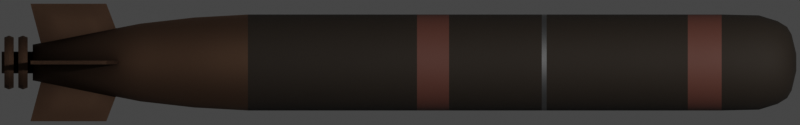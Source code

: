 # Source: mark54.blend  (saved by Blender 2.93.20; exported with 4.5.12 LTS)
import bpy
from mathutils import Matrix  # noqa: F401  (used for matrix-valued properties, if any)

bpy.ops.wm.read_factory_settings(use_empty=True)
scene = bpy.context.scene
scene.name = 'Scene'

# ---- collections
col_collection = bpy.data.collections.new('Collection'); scene.collection.children.link(col_collection)

# ---- materials (node trees are filled in below, after node groups)
mat_main = bpy.data.materials.new('Main')
mat_metal = bpy.data.materials.new('Metal')
mat_stripe = bpy.data.materials.new('Stripe')
mat_silver = bpy.data.materials.new('Silver')

# ---- node groups
ng_mk48_shader = bpy.data.node_groups.new('Mk48 Shader', 'ShaderNodeTree')
_s = ng_mk48_shader.interface.new_socket(name='BSDF', in_out='OUTPUT', socket_type='NodeSocketShader')
_s = ng_mk48_shader.interface.new_socket(name='Color', in_out='INPUT', socket_type='NodeSocketColor')
_s.default_value = (0.2529, 0.2529, 0.2529, 1.0)
_s = ng_mk48_shader.interface.new_socket(name='Roughness', in_out='INPUT', socket_type='NodeSocketFloat')
_s.subtype = 'FACTOR'
_s.default_value = 0.5
_s.min_value = 0.0
_s.max_value = 1.0
_s = ng_mk48_shader.interface.new_socket(name='Metallic', in_out='INPUT', socket_type='NodeSocketFloat')
_s.subtype = 'FACTOR'
_s.default_value = 1.0
_s.min_value = 0.0
_s.max_value = 1.0
_N = ng_mk48_shader.nodes; _L = ng_mk48_shader.links
n0 = _N.new('NodeGroupOutput'); n0.name = 'Group Output'; n0.location = (421, 0)
n1 = _N.new('ShaderNodeBsdfPrincipled'); n1.name = 'Principled BSDF'; n1.location = (131, 46)
n1.distribution = 'GGX'
n1.subsurface_method = 'BURLEY'
n1.inputs[3].default_value = 1.45
n1.inputs[27].default_value = (0.0, 0.0, 0.0, 1.0)
n1.inputs[28].default_value = 1.0
n2 = _N.new('ShaderNodeAmbientOcclusion'); n2.name = 'Ambient Occlusion'; n2.location = (-85, 128)
n2.samples = 8
n3 = _N.new('ShaderNodeBevel'); n3.name = 'Bevel'; n3.location = (-265, -248)
n3.inputs[0].default_value = 0.1
n4 = _N.new('NodeGroupInput'); n4.name = 'Mk48 Shader'; n4.location = (-468, -27)
n5 = _N.new('ShaderNodeNewGeometry'); n5.name = 'Geometry'; n5.location = (-875, -245)
n6 = _N.new('ShaderNodeBump'); n6.name = 'Bump'; n6.location = (-470, -299)
n6.inputs[0].default_value = 0.01
n6.inputs[1].default_value = 1.0
n6.inputs[2].default_value = 1.0
n7 = _N.new('ShaderNodeTexNoise'); n7.name = 'Noise Texture'; n7.location = (-671, -234)
n7.inputs[2].default_value = 2.0
_L.new(n1.outputs[0], n0.inputs[0])
_L.new(n2.outputs[0], n1.inputs[0])
_L.new(n4.outputs[0], n2.inputs[0])
_L.new(n4.outputs[1], n1.inputs[2])
_L.new(n4.outputs[2], n1.inputs[1])
_L.new(n3.outputs[0], n2.inputs[2])
_L.new(n5.outputs[0], n7.inputs[0])
_L.new(n7.outputs[0], n6.inputs[3])
_L.new(n6.outputs[0], n3.inputs[1])
_L.new(n3.outputs[0], n1.inputs[5])
n0.is_active_output = True
ng_auto_smooth = bpy.data.node_groups.new('Auto Smooth', 'GeometryNodeTree')
_s = ng_auto_smooth.interface.new_socket(name='Geometry', in_out='OUTPUT', socket_type='NodeSocketGeometry')
_s = ng_auto_smooth.interface.new_socket(name='Geometry', in_out='INPUT', socket_type='NodeSocketGeometry')
_s = ng_auto_smooth.interface.new_socket(name='Angle', in_out='INPUT', socket_type='NodeSocketFloat')
_s.subtype = 'ANGLE'
_s.min_value = 0.0
_s.max_value = 3.142
ng_auto_smooth.is_modifier = True
_N = ng_auto_smooth.nodes; _L = ng_auto_smooth.links
n0 = _N.new('NodeGroupOutput'); n0.name = 'Group Output'; n0.location = (480, -100)
n1 = _N.new('NodeGroupInput'); n1.name = 'Group Input'; n1.location = (-420, -300)
n2 = _N.new('NodeGroupInput'); n2.name = 'Group Input.001'; n2.location = (-60, -100)
n3 = _N.new('GeometryNodeSetShadeSmooth'); n3.name = 'Set Shade Smooth'; n3.location = (120, -100)
n3.domain = 'EDGE'
n4 = _N.new('GeometryNodeSetShadeSmooth'); n4.name = 'Set Shade Smooth.001'; n4.location = (300, -100)
n5 = _N.new('GeometryNodeInputMeshEdgeAngle'); n5.name = 'Edge Angle'; n5.location = (-420, -220)
n6 = _N.new('GeometryNodeInputEdgeSmooth'); n6.name = 'Is Edge Smooth'; n6.location = (-60, -160)
n7 = _N.new('GeometryNodeInputShadeSmooth'); n7.name = 'Is Face Smooth'; n7.location = (-240, -340)
n8 = _N.new('FunctionNodeBooleanMath'); n8.name = 'Boolean Math'; n8.location = (-60, -220)
n9 = _N.new('FunctionNodeCompare'); n9.name = 'Compare'; n9.location = (-240, -180)
n9.operation = 'LESS_EQUAL'
_L.new(n5.outputs[0], n9.inputs[0])
_L.new(n4.outputs[0], n0.inputs[0])
_L.new(n1.outputs[1], n9.inputs[1])
_L.new(n9.outputs[0], n8.inputs[0])
_L.new(n7.outputs[0], n8.inputs[1])
_L.new(n2.outputs[0], n3.inputs[0])
_L.new(n6.outputs[0], n3.inputs[1])
_L.new(n3.outputs[0], n4.inputs[0])
_L.new(n8.outputs[0], n3.inputs[2])
n0.is_active_output = True

# ---- material node trees
mat_main.use_nodes = True; mat_main.node_tree.nodes.clear()
_N = mat_main.node_tree.nodes; _L = mat_main.node_tree.links
n0 = _N.new('ShaderNodeOutputMaterial'); n0.name = 'Material Output'; n0.location = (300, 300)
n1 = _N.new('ShaderNodeGroup'); n1.name = 'Mk48 Shader'; n1.location = (-18, 321)
n1.label = 'Mk48 Shader'
n1.node_tree = ng_mk48_shader
n1.inputs[0].default_value = (0.02038, 0.01364, 0.008019, 1.0)
n1.inputs[1].default_value = 0.8
n1.inputs[2].default_value = 0.0
_L.new(n1.outputs[0], n0.inputs[0])
n0.is_active_output = True
mat_metal.use_nodes = True; mat_metal.node_tree.nodes.clear()
_N = mat_metal.node_tree.nodes; _L = mat_metal.node_tree.links
n0 = _N.new('ShaderNodeOutputMaterial'); n0.name = 'Material Output'; n0.location = (300, 300)
n1 = _N.new('ShaderNodeGroup'); n1.name = 'Mk48 Shader'; n1.location = (-18, 321)
n1.label = 'Mk48 Shader'
n1.node_tree = ng_mk48_shader
n1.inputs[0].default_value = (0.1574, 0.09347, 0.06169, 1.0)
n1.inputs[1].default_value = 0.7
n1.inputs[2].default_value = 1.0
_L.new(n1.outputs[0], n0.inputs[0])
n0.is_active_output = True
mat_stripe.use_nodes = True; mat_stripe.node_tree.nodes.clear()
_N = mat_stripe.node_tree.nodes; _L = mat_stripe.node_tree.links
n0 = _N.new('ShaderNodeOutputMaterial'); n0.name = 'Material Output'; n0.location = (300, 300)
n1 = _N.new('ShaderNodeGroup'); n1.name = 'Mk48 Shader'; n1.location = (-18, 321)
n1.label = 'Mk48 Shader'
n1.node_tree = ng_mk48_shader
n1.inputs[0].default_value = (0.1149, 0.0408, 0.02858, 1.0)
n1.inputs[1].default_value = 0.7
n1.inputs[2].default_value = 0.0
_L.new(n1.outputs[0], n0.inputs[0])
n0.is_active_output = True
mat_silver.use_nodes = True; mat_silver.node_tree.nodes.clear()
_N = mat_silver.node_tree.nodes; _L = mat_silver.node_tree.links
n0 = _N.new('ShaderNodeOutputMaterial'); n0.name = 'Material Output'; n0.location = (300, 300)
n1 = _N.new('ShaderNodeGroup'); n1.name = 'Mk48 Shader'; n1.location = (-18, 321)
n1.label = 'Mk48 Shader'
n1.node_tree = ng_mk48_shader
n1.inputs[0].default_value = (0.196, 0.196, 0.196, 1.0)
n1.inputs[1].default_value = 0.6
n1.inputs[2].default_value = 1.0
_L.new(n1.outputs[0], n0.inputs[0])
n0.is_active_output = True

# ---- world
world_world = bpy.data.worlds.new('World'); scene.world = world_world
world_world.use_sun_shadow = False
world_world.sun_shadow_jitter_overblur = 0.0

# ---- cameras
cam_camera = bpy.data.cameras.new('Camera')
cam_camera.type = 'ORTHO'
cam_camera.clip_end = 100.0
cam_camera.ortho_scale = 2.7

# ---- lights
light_light = bpy.data.lights.new('Light', 'POINT')
light_light.transmission_factor = 0.0
light_light.energy = 1000.0
light_light.shadow_soft_size = 0.1
light_light.shadow_maximum_resolution = 0.006
light_light.use_absolute_resolution = True

# ---- meshes
me_cylinder = bpy.data.meshes.new('Cylinder')
me_cylinder.from_pydata([(-6.197e-09, 0.03668, -1.217), (1.47e-08, 0.02859, 1.36), (0.003514, 0.03624, -1.217), (0.005578, 0.02804, 1.36), (0.007239, 0.03481, -1.217), (0.01094, 0.02642, 1.36), (0.01118, 0.03213, -1.217), (0.01588, 0.02377, 1.36), (0.01512, 0.02804, -1.217), (0.02022, 0.02022, 1.36), (0.01869, 0.02252, -1.217), (0.02377, 0.01588, 1.36), (0.02154, 0.01576, -1.217), (0.02642, 0.01094, 1.36), (0.02337, 0.008116, -1.217), (0.02804, 0.005578, 1.36), (0.024, 3.177e-08, -1.217), (0.02859, 4.626e-08, 1.36), (0.02337, -0.008116, -1.217), (0.02804, -0.005578, 1.36), (0.02154, -0.01576, -1.217), (0.02642, -0.01094, 1.36), (0.01869, -0.02252, -1.217), (0.02377, -0.01588, 1.36), (0.01512, -0.02804, -1.217), (0.02022, -0.02022, 1.36), (0.01118, -0.03213, -1.217), (0.01588, -0.02377, 1.36), (0.007239, -0.03481, -1.217), (0.01094, -0.02642, 1.36), (0.003514, -0.03624, -1.217), (0.005578, -0.02804, 1.36), (4.546e-09, -0.03668, -1.217), (5.385e-09, -0.02859, 1.36), (-0.003514, -0.03624, -1.217), (-0.005578, -0.02804, 1.36), (-0.007239, -0.03481, -1.217), (-0.01094, -0.02642, 1.36), (-0.01118, -0.03213, -1.217), (-0.01588, -0.02377, 1.36), (-0.01512, -0.02804, -1.217), (-0.02022, -0.02022, 1.36), (-0.01869, -0.02252, -1.217), (-0.02377, -0.01588, 1.36), (-0.02154, -0.01576, -1.217), (-0.02642, -0.01094, 1.36), (-0.02337, -0.008115, -1.217), (-0.02804, -0.005578, 1.36), (-0.024, 7.8e-08, -1.217), (-0.02859, 7.171e-08, 1.36), (-0.02337, 0.008116, -1.217), (-0.02804, 0.005578, 1.36), (-0.02154, 0.01576, -1.217), (-0.02642, 0.01094, 1.36), (-0.01869, 0.02252, -1.217), (-0.02377, 0.01588, 1.36), (-0.01512, 0.02804, -1.217), (-0.02022, 0.02022, 1.36), (-0.01118, 0.03213, -1.217), (-0.01588, 0.02377, 1.36), (-0.007239, 0.03481, -1.217), (-0.01094, 0.02642, 1.36), (-0.003514, 0.03624, -1.217), (-0.005578, 0.02804, 1.36), (0.0, 0.162, 0.9938), (0.0316, 0.1589, 0.9938), (0.06199, 0.1497, 0.9938), (0.09, 0.1347, 0.9938), (0.1146, 0.1146, 0.9938), (0.1347, 0.09, 0.9938), (0.1497, 0.06199, 0.9938), (0.1589, 0.0316, 0.9938), (0.162, 1.223e-08, 0.9938), (0.1589, -0.0316, 0.9938), (0.1497, -0.06199, 0.9938), (0.1347, -0.09, 0.9938), (0.1146, -0.1146, 0.9938), (0.09, -0.1347, 0.9938), (0.06199, -0.1497, 0.9938), (0.0316, -0.1589, 0.9938), (-5.279e-08, -0.162, 0.9938), (-0.0316, -0.1589, 0.9938), (-0.06199, -0.1497, 0.9938), (-0.09, -0.1347, 0.9938), (-0.1146, -0.1146, 0.9938), (-0.1347, -0.09, 0.9938), (-0.1497, -0.06199, 0.9938), (-0.1589, -0.0316, 0.9938), (-0.162, 1.564e-07, 0.9938), (-0.1589, 0.0316, 0.9938), (-0.1497, 0.06199, 0.9938), (-0.1347, 0.09, 0.9938), (-0.1146, 0.1146, 0.9938), (-0.09, 0.1347, 0.9938), (-0.06199, 0.1497, 0.9938), (-0.0316, 0.1589, 0.9938), (0.0, 0.162, 1.108), (0.0316, 0.1589, 1.108), (0.06199, 0.1497, 1.108), (0.09, 0.1347, 1.108), (0.1146, 0.1146, 1.108), (0.1347, 0.09, 1.108), (0.1497, 0.06199, 1.108), (0.1589, 0.0316, 1.108), (0.162, 1.223e-08, 1.108), (0.1589, -0.0316, 1.108), (0.1497, -0.06199, 1.108), (0.1347, -0.09, 1.108), (0.1146, -0.1146, 1.108), (0.09, -0.1347, 1.108), (0.06199, -0.1497, 1.108), (0.0316, -0.1589, 1.108), (-5.279e-08, -0.162, 1.108), (-0.0316, -0.1589, 1.108), (-0.06199, -0.1497, 1.108), (-0.09, -0.1347, 1.108), (-0.1146, -0.1146, 1.108), (-0.1347, -0.09, 1.108), (-0.1497, -0.06199, 1.108), (-0.1589, -0.0316, 1.108), (-0.162, 1.564e-07, 1.108), (-0.1589, 0.0316, 1.108), (-0.1497, 0.06199, 1.108), (-0.1347, 0.09, 1.108), (-0.1146, 0.1146, 1.108), (-0.09, 0.1347, 1.108), (-0.06199, 0.1497, 1.108), (-0.0316, 0.1589, 1.108), (5.199e-11, 0.1591, 1.234), (0.03104, 0.156, 1.234), (0.06089, 0.147, 1.234), (0.08839, 0.1323, 1.234), (0.1125, 0.1125, 1.234), (0.1323, 0.08839, 1.234), (0.147, 0.06089, 1.234), (0.156, 0.03104, 1.234), (0.1591, 1.483e-08, 1.234), (0.156, -0.03104, 1.234), (0.147, -0.06089, 1.234), (0.1323, -0.08839, 1.234), (0.1125, -0.1125, 1.234), (0.08839, -0.1323, 1.234), (0.06089, -0.147, 1.234), (0.03104, -0.156, 1.234), (-5.179e-08, -0.1591, 1.234), (-0.03104, -0.156, 1.234), (-0.06089, -0.147, 1.234), (-0.08839, -0.1323, 1.234), (-0.1125, -0.1125, 1.234), (-0.1323, -0.08839, 1.234), (-0.147, -0.06089, 1.234), (-0.156, -0.03104, 1.234), (-0.1591, 1.564e-07, 1.234), (-0.156, 0.03104, 1.234), (-0.147, 0.06089, 1.234), (-0.1323, 0.08839, 1.234), (-0.1125, 0.1125, 1.234), (-0.08839, 0.1323, 1.234), (-0.06089, 0.147, 1.234), (-0.03104, 0.156, 1.234), (2.345e-09, 0.1396, 1.297), (0.02724, 0.137, 1.297), (0.05344, 0.129, 1.297), (0.07758, 0.1161, 1.297), (0.09874, 0.09874, 1.297), (0.1161, 0.07758, 1.297), (0.129, 0.05344, 1.297), (0.137, 0.02724, 1.297), (0.1396, 2.068e-08, 1.297), (0.137, -0.02724, 1.297), (0.129, -0.05344, 1.297), (0.1161, -0.07758, 1.297), (0.09874, -0.09874, 1.297), (0.07758, -0.1161, 1.297), (0.05344, -0.129, 1.297), (0.02724, -0.137, 1.297), (-4.315e-08, -0.1396, 1.297), (-0.02724, -0.137, 1.297), (-0.05344, -0.129, 1.297), (-0.07758, -0.1161, 1.297), (-0.09874, -0.09874, 1.297), (-0.1161, -0.07758, 1.297), (-0.129, -0.05344, 1.297), (-0.137, -0.02724, 1.297), (-0.1396, 1.45e-07, 1.297), (-0.137, 0.02724, 1.297), (-0.129, 0.05344, 1.297), (-0.1161, 0.07758, 1.297), (-0.09874, 0.09874, 1.297), (-0.07758, 0.1161, 1.297), (-0.05344, 0.129, 1.297), (-0.02724, 0.137, 1.297), (5.34e-09, 0.1201, 1.329), (0.02343, 0.1178, 1.329), (0.04596, 0.1109, 1.329), (0.06672, 0.09985, 1.329), (0.08491, 0.08491, 1.329), (0.09985, 0.06672, 1.329), (0.1109, 0.04596, 1.329), (0.1178, 0.02343, 1.329), (0.1201, 2.707e-08, 1.329), (0.1178, -0.02343, 1.329), (0.1109, -0.04596, 1.329), (0.09985, -0.06672, 1.329), (0.08491, -0.08491, 1.329), (0.06672, -0.09985, 1.329), (0.04596, -0.1109, 1.329), (0.02343, -0.1178, 1.329), (-3.379e-08, -0.1201, 1.329), (-0.02343, -0.1178, 1.329), (-0.04596, -0.1109, 1.329), (-0.06672, -0.09985, 1.329), (-0.08491, -0.08491, 1.329), (-0.09985, -0.06672, 1.329), (-0.1109, -0.04595, 1.329), (-0.1178, -0.02343, 1.329), (-0.1201, 1.34e-07, 1.329), (-0.1178, 0.02343, 1.329), (-0.1109, 0.04596, 1.329), (-0.09985, 0.06672, 1.329), (-0.08491, 0.08491, 1.329), (-0.06672, 0.09985, 1.329), (-0.04595, 0.1109, 1.329), (-0.02343, 0.1178, 1.329), (7.824e-09, 0.09499, 1.344), (0.01853, 0.09317, 1.344), (0.03635, 0.08776, 1.344), (0.05277, 0.07898, 1.344), (0.06717, 0.06717, 1.344), (0.07898, 0.05277, 1.344), (0.08776, 0.03635, 1.344), (0.09317, 0.01853, 1.344), (0.09499, 3.32e-08, 1.344), (0.09317, -0.01853, 1.344), (0.08776, -0.03635, 1.344), (0.07898, -0.05277, 1.344), (0.06717, -0.06717, 1.344), (0.05277, -0.07898, 1.344), (0.03635, -0.08776, 1.344), (0.01853, -0.09317, 1.344), (-2.313e-08, -0.09499, 1.344), (-0.01853, -0.09317, 1.344), (-0.03635, -0.08776, 1.344), (-0.05277, -0.07898, 1.344), (-0.06717, -0.06717, 1.344), (-0.07898, -0.05277, 1.344), (-0.08776, -0.03635, 1.344), (-0.09317, -0.01853, 1.344), (-0.09499, 1.178e-07, 1.344), (-0.09317, 0.01853, 1.344), (-0.08776, 0.03635, 1.344), (-0.07898, 0.05277, 1.344), (-0.06717, 0.06717, 1.344), (-0.05277, 0.07898, 1.344), (-0.03635, 0.08776, 1.344), (-0.01853, 0.09317, 1.344), (0.0316, 0.1589, -0.4908), (0.06199, 0.1497, -0.4908), (0.09, 0.1347, -0.4908), (0.1146, 0.1146, -0.4908), (0.1347, 0.09, -0.4908), (0.1497, 0.06199, -0.4908), (0.1589, 0.0316, -0.4908), (0.162, 1.223e-08, -0.4908), (0.1589, -0.0316, -0.4908), (0.1497, -0.06199, -0.4908), (0.1347, -0.09, -0.4908), (0.1146, -0.1146, -0.4908), (0.09, -0.1347, -0.4908), (0.06199, -0.1497, -0.4908), (0.0316, -0.1589, -0.4908), (-5.279e-08, -0.162, -0.4908), (-0.0316, -0.1589, -0.4908), (-0.06199, -0.1497, -0.4908), (-0.09, -0.1347, -0.4908), (-0.1146, -0.1146, -0.4908), (-0.1347, -0.09, -0.4908), (-0.1497, -0.06199, -0.4908), (-0.1589, -0.0316, -0.4908), (-0.162, 1.564e-07, -0.4908), (-0.1589, 0.0316, -0.4908), (-0.1497, 0.06199, -0.4908), (-0.1347, 0.09, -0.4908), (-0.1146, 0.1146, -0.4908), (-0.09, 0.1347, -0.4908), (-0.06199, 0.1497, -0.4908), (-0.0316, 0.1589, -0.4908), (0.0, 0.162, -0.4908), (0.02046, 0.1287, -0.8541), (0.04012, 0.1212, -0.8541), (0.05825, 0.1091, -0.8541), (0.07414, 0.0928, -0.8541), (0.08718, 0.07291, -0.8541), (0.09687, 0.05022, -0.8541), (0.1028, 0.0256, -0.8541), (0.1049, 2.125e-08, -0.8541), (0.1028, -0.0256, -0.8541), (0.09687, -0.05022, -0.8541), (0.08718, -0.07291, -0.8541), (0.07414, -0.0928, -0.8541), (0.05825, -0.1091, -0.8541), (0.04012, -0.1212, -0.8541), (0.02046, -0.1287, -0.8541), (-3.109e-08, -0.1312, -0.8541), (-0.02046, -0.1287, -0.8541), (-0.04012, -0.1212, -0.8541), (-0.05825, -0.1091, -0.8541), (-0.07414, -0.0928, -0.8541), (-0.08718, -0.07291, -0.8541), (-0.09687, -0.05022, -0.8541), (-0.1028, -0.0256, -0.8541), (-0.1049, 1.381e-07, -0.8541), (-0.1028, 0.0256, -0.8541), (-0.09687, 0.05022, -0.8541), (-0.08718, 0.07291, -0.8541), (-0.07414, 0.0928, -0.8541), (-0.05825, 0.1091, -0.8541), (-0.04012, 0.1212, -0.8541), (-0.02046, 0.1287, -0.8541), (3.071e-09, 0.1312, -0.8541), (1.535e-09, 0.1519, -0.6725), (0.02603, 0.1489, -0.6725), (0.05106, 0.1403, -0.6725), (0.07413, 0.1263, -0.6725), (0.09435, 0.1074, -0.6725), (0.1109, 0.08437, -0.6725), (0.1233, 0.05812, -0.6725), (0.1309, 0.02963, -0.6725), (0.1334, 1.566e-08, -0.6725), (0.1309, -0.02963, -0.6725), (0.1233, -0.05812, -0.6725), (0.1109, -0.08437, -0.6725), (0.09435, -0.1074, -0.6725), (0.07413, -0.1263, -0.6725), (0.05106, -0.1403, -0.6725), (0.02603, -0.1489, -0.6725), (-4.194e-08, -0.1519, -0.6725), (-0.02603, -0.1489, -0.6725), (-0.05106, -0.1403, -0.6725), (-0.07413, -0.1263, -0.6725), (-0.09435, -0.1074, -0.6725), (-0.1109, -0.08437, -0.6725), (-0.1233, -0.05812, -0.6725), (-0.1309, -0.02963, -0.6725), (-0.1334, 1.508e-07, -0.6725), (-0.1309, 0.02963, -0.6725), (-0.1233, 0.05812, -0.6725), (-0.1109, 0.08437, -0.6725), (-0.09435, 0.1074, -0.6725), (-0.07413, 0.1263, -0.6725), (-0.05106, 0.1403, -0.6725), (-0.02603, 0.1489, -0.6725), (6.141e-09, 0.0605, -1.217), (0.009306, 0.05933, -1.217), (0.01825, 0.05589, -1.217), (0.0265, 0.0503, -1.217), (0.03373, 0.04278, -1.217), (0.03966, 0.03361, -1.217), (0.04407, 0.02315, -1.217), (0.04678, 0.0118, -1.217), (0.0477, 3.912e-08, -1.217), (0.04678, -0.0118, -1.217), (0.04407, -0.02315, -1.217), (0.03966, -0.03361, -1.217), (0.03373, -0.04278, -1.217), (0.0265, -0.0503, -1.217), (0.01825, -0.05589, -1.217), (0.009306, -0.05933, -1.217), (-9.402e-09, -0.06049, -1.217), (-0.009306, -0.05933, -1.217), (-0.01825, -0.05589, -1.217), (-0.0265, -0.0503, -1.217), (-0.03373, -0.04278, -1.217), (-0.03966, -0.03361, -1.217), (-0.04407, -0.02315, -1.217), (-0.04678, -0.0118, -1.217), (-0.0477, 9.297e-08, -1.217), (-0.04678, 0.0118, -1.217), (-0.04407, 0.02315, -1.217), (-0.03966, 0.03361, -1.217), (-0.03373, 0.04278, -1.217), (-0.0265, 0.0503, -1.217), (-0.01825, 0.05589, -1.217), (-0.009306, 0.05933, -1.217), (-1.138e-07, 0.03668, -1.322), (0.003514, 0.03624, -1.322), (0.007239, 0.03481, -1.322), (0.01118, 0.03213, -1.322), (0.01512, 0.02804, -1.322), (0.01869, 0.02252, -1.322), (0.02154, 0.01576, -1.322), (0.02337, 0.008116, -1.322), (0.024, 3.177e-08, -1.322), (0.02337, -0.008116, -1.322), (0.02154, -0.01576, -1.322), (0.01869, -0.02252, -1.322), (0.01512, -0.02804, -1.322), (0.01118, -0.03213, -1.322), (0.007239, -0.03481, -1.322), (0.003514, -0.03624, -1.322), (-1.031e-07, -0.03668, -1.322), (-0.003514, -0.03624, -1.322), (-0.007239, -0.03481, -1.322), (-0.01118, -0.03213, -1.322), (-0.01512, -0.02804, -1.322), (-0.01869, -0.02252, -1.322), (-0.02154, -0.01576, -1.322), (-0.02337, -0.008115, -1.322), (-0.024, 7.8e-08, -1.322), (-0.02337, 0.008116, -1.322), (-0.02154, 0.01576, -1.322), (-0.01869, 0.02252, -1.322), (-0.01512, 0.02804, -1.322), (-0.01118, 0.03213, -1.322), (-0.007239, 0.03481, -1.322), (-0.003514, 0.03624, -1.322), (0.0, 0.162, 0.07982), (0.0316, 0.1589, 0.07982), (0.06199, 0.1497, 0.07982), (0.09, 0.1347, 0.07982), (0.1146, 0.1146, 0.07982), (0.1347, 0.09, 0.07982), (0.1497, 0.06199, 0.07982), (0.1589, 0.0316, 0.07982), (0.162, 1.223e-08, 0.07982), (0.1589, -0.0316, 0.07982), (0.1497, -0.06199, 0.07982), (0.1347, -0.09, 0.07982), (0.1146, -0.1146, 0.07982), (0.09, -0.1347, 0.07982), (0.06199, -0.1497, 0.07982), (0.0316, -0.1589, 0.07982), (-5.279e-08, -0.162, 0.07982), (-0.0316, -0.1589, 0.07982), (-0.06199, -0.1497, 0.07982), (-0.09, -0.1347, 0.07982), (-0.1146, -0.1146, 0.07982), (-0.1347, -0.09, 0.07982), (-0.1497, -0.06199, 0.07982), (-0.1589, -0.0316, 0.07982), (-0.162, 1.564e-07, 0.07982), (-0.1589, 0.0316, 0.07982), (-0.1497, 0.06199, 0.07982), (-0.1347, 0.09, 0.07982), (-0.1146, 0.1146, 0.07982), (-0.09, 0.1347, 0.07982), (-0.06199, 0.1497, 0.07982), (-0.0316, 0.1589, 0.07982), (0.0, 0.162, 0.1881), (0.0316, 0.1589, 0.1881), (0.06199, 0.1497, 0.1881), (0.09, 0.1347, 0.1881), (0.1146, 0.1146, 0.1881), (0.1347, 0.09, 0.1881), (0.1497, 0.06199, 0.1881), (0.1589, 0.0316, 0.1881), (0.162, 1.223e-08, 0.1881), (0.1589, -0.0316, 0.1881), (0.1497, -0.06199, 0.1881), (0.1347, -0.09, 0.1881), (0.1146, -0.1146, 0.1881), (0.09, -0.1347, 0.1881), (0.06199, -0.1497, 0.1881), (0.0316, -0.1589, 0.1881), (-5.279e-08, -0.162, 0.1881), (-0.0316, -0.1589, 0.1881), (-0.06199, -0.1497, 0.1881), (-0.09, -0.1347, 0.1881), (-0.1146, -0.1146, 0.1881), (-0.1347, -0.09, 0.1881), (-0.1497, -0.06199, 0.1881), (-0.1589, -0.0316, 0.1881), (-0.162, 1.564e-07, 0.1881), (-0.1589, 0.0316, 0.1881), (-0.1497, 0.06199, 0.1881), (-0.1347, 0.09, 0.1881), (-0.1146, 0.1146, 0.1881), (-0.09, 0.1347, 0.1881), (-0.06199, 0.1497, 0.1881), (-0.0316, 0.1589, 0.1881), (0.0, 0.162, 0.5009), (0.0316, 0.1589, 0.5009), (0.06199, 0.1497, 0.5009), (0.09, 0.1347, 0.5009), (0.1146, 0.1146, 0.5009), (0.1347, 0.09, 0.5009), (0.1497, 0.06199, 0.5009), (0.1589, 0.0316, 0.5009), (0.162, 1.223e-08, 0.5009), (0.1589, -0.0316, 0.5009), (0.1497, -0.06199, 0.5009), (0.1347, -0.09, 0.5009), (0.1146, -0.1146, 0.5009), (0.09, -0.1347, 0.5009), (0.06199, -0.1497, 0.5009), (0.0316, -0.1589, 0.5009), (-5.279e-08, -0.162, 0.5009), (-0.0316, -0.1589, 0.5009), (-0.06199, -0.1497, 0.5009), (-0.09, -0.1347, 0.5009), (-0.1146, -0.1146, 0.5009), (-0.1347, -0.09, 0.5009), (-0.1497, -0.06199, 0.5009), (-0.1589, -0.0316, 0.5009), (-0.162, 1.564e-07, 0.5009), (-0.1589, 0.0316, 0.5009), (-0.1497, 0.06199, 0.5009), (-0.1347, 0.09, 0.5009), (-0.1146, 0.1146, 0.5009), (-0.09, 0.1347, 0.5009), (-0.06199, 0.1497, 0.5009), (-0.0316, 0.1589, 0.5009), (0.0, 0.162, 0.5173), (0.0316, 0.1589, 0.5173), (0.06199, 0.1497, 0.5173), (0.09, 0.1347, 0.5173), (0.1146, 0.1146, 0.5173), (0.1347, 0.09, 0.5173), (0.1497, 0.06199, 0.5173), (0.1589, 0.0316, 0.5173), (0.162, 1.223e-08, 0.5173), (0.1589, -0.0316, 0.5173), (0.1497, -0.06199, 0.5173), (0.1347, -0.09, 0.5173), (0.1146, -0.1146, 0.5173), (0.09, -0.1347, 0.5173), (0.06199, -0.1497, 0.5173), (0.0316, -0.1589, 0.5173), (-5.279e-08, -0.162, 0.5173), (-0.0316, -0.1589, 0.5173), (-0.06199, -0.1497, 0.5173), (-0.09, -0.1347, 0.5173), (-0.1146, -0.1146, 0.5173), (-0.1347, -0.09, 0.5173), (-0.1497, -0.06199, 0.5173), (-0.1589, -0.0316, 0.5173), (-0.162, 1.564e-07, 0.5173), (-0.1589, 0.0316, 0.5173), (-0.1497, 0.06199, 0.5173), (-0.1347, 0.09, 0.5173), (-0.1146, 0.1146, 0.5173), (-0.09, 0.1347, 0.5173), (-0.06199, 0.1497, 0.5173), (-0.0316, 0.1589, 0.5173)], [], [(224, 1, 3, 225), (225, 3, 5, 226), (226, 5, 7, 227), (227, 7, 9, 228), (228, 9, 11, 229), (229, 11, 13, 230), (230, 13, 15, 231), (231, 15, 17, 232), (232, 17, 19, 233), (233, 19, 21, 234), (234, 21, 23, 235), (235, 23, 25, 236), (236, 25, 27, 237), (237, 27, 29, 238), (238, 29, 31, 239), (239, 31, 33, 240), (240, 33, 35, 241), (241, 35, 37, 242), (242, 37, 39, 243), (243, 39, 41, 244), (244, 41, 43, 245), (245, 43, 45, 246), (246, 45, 47, 247), (247, 47, 49, 248), (248, 49, 51, 249), (249, 51, 53, 250), (250, 53, 55, 251), (251, 55, 57, 252), (252, 57, 59, 253), (253, 59, 61, 254), (3, 1, 63, 61, 59, 57, 55, 53, 51, 49, 47, 45, 43, 41, 39, 37, 35, 33, 31, 29, 27, 25, 23, 21, 19, 17, 15, 13, 11, 9, 7, 5), (254, 61, 63, 255), (255, 63, 1, 224), (48, 50, 409, 408), (543, 95, 64, 512), (542, 94, 95, 543), (541, 93, 94, 542), (540, 92, 93, 541), (539, 91, 92, 540), (538, 90, 91, 539), (537, 89, 90, 538), (536, 88, 89, 537), (535, 87, 88, 536), (534, 86, 87, 535), (533, 85, 86, 534), (532, 84, 85, 533), (531, 83, 84, 532), (530, 82, 83, 531), (529, 81, 82, 530), (528, 80, 81, 529), (527, 79, 80, 528), (526, 78, 79, 527), (525, 77, 78, 526), (524, 76, 77, 525), (523, 75, 76, 524), (522, 74, 75, 523), (521, 73, 74, 522), (520, 72, 73, 521), (519, 71, 72, 520), (518, 70, 71, 519), (517, 69, 70, 518), (516, 68, 69, 517), (515, 67, 68, 516), (514, 66, 67, 515), (513, 65, 66, 514), (512, 64, 65, 513), (95, 127, 96, 64), (94, 126, 127, 95), (93, 125, 126, 94), (92, 124, 125, 93), (91, 123, 124, 92), (90, 122, 123, 91), (89, 121, 122, 90), (88, 120, 121, 89), (87, 119, 120, 88), (86, 118, 119, 87), (85, 117, 118, 86), (84, 116, 117, 85), (83, 115, 116, 84), (82, 114, 115, 83), (81, 113, 114, 82), (80, 112, 113, 81), (79, 111, 112, 80), (78, 110, 111, 79), (77, 109, 110, 78), (76, 108, 109, 77), (75, 107, 108, 76), (74, 106, 107, 75), (73, 105, 106, 74), (72, 104, 105, 73), (71, 103, 104, 72), (70, 102, 103, 71), (69, 101, 102, 70), (68, 100, 101, 69), (67, 99, 100, 68), (66, 98, 99, 67), (65, 97, 98, 66), (64, 96, 97, 65), (127, 159, 128, 96), (126, 158, 159, 127), (125, 157, 158, 126), (124, 156, 157, 125), (123, 155, 156, 124), (122, 154, 155, 123), (121, 153, 154, 122), (120, 152, 153, 121), (119, 151, 152, 120), (118, 150, 151, 119), (117, 149, 150, 118), (116, 148, 149, 117), (115, 147, 148, 116), (114, 146, 147, 115), (113, 145, 146, 114), (112, 144, 145, 113), (111, 143, 144, 112), (110, 142, 143, 111), (109, 141, 142, 110), (108, 140, 141, 109), (107, 139, 140, 108), (106, 138, 139, 107), (105, 137, 138, 106), (104, 136, 137, 105), (103, 135, 136, 104), (102, 134, 135, 103), (101, 133, 134, 102), (100, 132, 133, 101), (99, 131, 132, 100), (98, 130, 131, 99), (97, 129, 130, 98), (96, 128, 129, 97), (159, 191, 160, 128), (158, 190, 191, 159), (157, 189, 190, 158), (156, 188, 189, 157), (155, 187, 188, 156), (154, 186, 187, 155), (153, 185, 186, 154), (152, 184, 185, 153), (151, 183, 184, 152), (150, 182, 183, 151), (149, 181, 182, 150), (148, 180, 181, 149), (147, 179, 180, 148), (146, 178, 179, 147), (145, 177, 178, 146), (144, 176, 177, 145), (143, 175, 176, 144), (142, 174, 175, 143), (141, 173, 174, 142), (140, 172, 173, 141), (139, 171, 172, 140), (138, 170, 171, 139), (137, 169, 170, 138), (136, 168, 169, 137), (135, 167, 168, 136), (134, 166, 167, 135), (133, 165, 166, 134), (132, 164, 165, 133), (131, 163, 164, 132), (130, 162, 163, 131), (129, 161, 162, 130), (128, 160, 161, 129), (191, 223, 192, 160), (190, 222, 223, 191), (189, 221, 222, 190), (188, 220, 221, 189), (187, 219, 220, 188), (186, 218, 219, 187), (185, 217, 218, 186), (184, 216, 217, 185), (183, 215, 216, 184), (182, 214, 215, 183), (181, 213, 214, 182), (180, 212, 213, 181), (179, 211, 212, 180), (178, 210, 211, 179), (177, 209, 210, 178), (176, 208, 209, 177), (175, 207, 208, 176), (174, 206, 207, 175), (173, 205, 206, 174), (172, 204, 205, 173), (171, 203, 204, 172), (170, 202, 203, 171), (169, 201, 202, 170), (168, 200, 201, 169), (167, 199, 200, 168), (166, 198, 199, 167), (165, 197, 198, 166), (164, 196, 197, 165), (163, 195, 196, 164), (162, 194, 195, 163), (161, 193, 194, 162), (160, 192, 193, 161), (223, 255, 224, 192), (222, 254, 255, 223), (221, 253, 254, 222), (220, 252, 253, 221), (219, 251, 252, 220), (218, 250, 251, 219), (217, 249, 250, 218), (216, 248, 249, 217), (215, 247, 248, 216), (214, 246, 247, 215), (213, 245, 246, 214), (212, 244, 245, 213), (211, 243, 244, 212), (210, 242, 243, 211), (209, 241, 242, 210), (208, 240, 241, 209), (207, 239, 240, 208), (206, 238, 239, 207), (205, 237, 238, 206), (204, 236, 237, 205), (203, 235, 236, 204), (202, 234, 235, 203), (201, 233, 234, 202), (200, 232, 233, 201), (199, 231, 232, 200), (198, 230, 231, 199), (197, 229, 230, 198), (196, 228, 229, 197), (195, 227, 228, 196), (194, 226, 227, 195), (193, 225, 226, 194), (192, 224, 225, 193), (320, 287, 256, 321), (321, 256, 257, 322), (322, 257, 258, 323), (323, 258, 259, 324), (324, 259, 260, 325), (325, 260, 261, 326), (326, 261, 262, 327), (327, 262, 263, 328), (328, 263, 264, 329), (329, 264, 265, 330), (330, 265, 266, 331), (331, 266, 267, 332), (332, 267, 268, 333), (333, 268, 269, 334), (334, 269, 270, 335), (335, 270, 271, 336), (336, 271, 272, 337), (337, 272, 273, 338), (338, 273, 274, 339), (339, 274, 275, 340), (340, 275, 276, 341), (341, 276, 277, 342), (342, 277, 278, 343), (343, 278, 279, 344), (344, 279, 280, 345), (345, 280, 281, 346), (346, 281, 282, 347), (347, 282, 283, 348), (348, 283, 284, 349), (349, 284, 285, 350), (350, 285, 286, 351), (351, 286, 287, 320), (383, 318, 319, 352), (382, 317, 318, 383), (381, 316, 317, 382), (380, 315, 316, 381), (379, 314, 315, 380), (378, 313, 314, 379), (377, 312, 313, 378), (376, 311, 312, 377), (375, 310, 311, 376), (374, 309, 310, 375), (373, 308, 309, 374), (372, 307, 308, 373), (371, 306, 307, 372), (370, 305, 306, 371), (369, 304, 305, 370), (368, 303, 304, 369), (367, 302, 303, 368), (366, 301, 302, 367), (365, 300, 301, 366), (364, 299, 300, 365), (363, 298, 299, 364), (362, 297, 298, 363), (361, 296, 297, 362), (360, 295, 296, 361), (359, 294, 295, 360), (358, 293, 294, 359), (357, 292, 293, 358), (356, 291, 292, 357), (355, 290, 291, 356), (354, 289, 290, 355), (353, 288, 289, 354), (352, 319, 288, 353), (318, 351, 320, 319), (317, 350, 351, 318), (316, 349, 350, 317), (315, 348, 349, 316), (314, 347, 348, 315), (313, 346, 347, 314), (312, 345, 346, 313), (311, 344, 345, 312), (310, 343, 344, 311), (309, 342, 343, 310), (308, 341, 342, 309), (307, 340, 341, 308), (306, 339, 340, 307), (305, 338, 339, 306), (304, 337, 338, 305), (303, 336, 337, 304), (302, 335, 336, 303), (301, 334, 335, 302), (300, 333, 334, 301), (299, 332, 333, 300), (298, 331, 332, 299), (297, 330, 331, 298), (296, 329, 330, 297), (295, 328, 329, 296), (294, 327, 328, 295), (293, 326, 327, 294), (292, 325, 326, 293), (291, 324, 325, 292), (290, 323, 324, 291), (289, 322, 323, 290), (288, 321, 322, 289), (319, 320, 321, 288), (2, 0, 352, 353), (4, 2, 353, 354), (6, 4, 354, 355), (8, 6, 355, 356), (10, 8, 356, 357), (12, 10, 357, 358), (14, 12, 358, 359), (16, 14, 359, 360), (18, 16, 360, 361), (20, 18, 361, 362), (22, 20, 362, 363), (24, 22, 363, 364), (26, 24, 364, 365), (28, 26, 365, 366), (30, 28, 366, 367), (32, 30, 367, 368), (34, 32, 368, 369), (36, 34, 369, 370), (38, 36, 370, 371), (40, 38, 371, 372), (42, 40, 372, 373), (44, 42, 373, 374), (46, 44, 374, 375), (48, 46, 375, 376), (50, 48, 376, 377), (52, 50, 377, 378), (54, 52, 378, 379), (56, 54, 379, 380), (58, 56, 380, 381), (60, 58, 381, 382), (62, 60, 382, 383), (0, 62, 383, 352), (384, 385, 386, 387, 388, 389, 390, 391, 392, 393, 394, 395, 396, 397, 398, 399, 400, 401, 402, 403, 404, 405, 406, 407, 408, 409, 410, 411, 412, 413, 414, 415), (22, 24, 396, 395), (50, 52, 410, 409), (24, 26, 397, 396), (52, 54, 411, 410), (26, 28, 398, 397), (0, 2, 385, 384), (54, 56, 412, 411), (28, 30, 399, 398), (2, 4, 386, 385), (56, 58, 413, 412), (30, 32, 400, 399), (4, 6, 387, 386), (58, 60, 414, 413), (32, 34, 401, 400), (6, 8, 388, 387), (60, 62, 415, 414), (34, 36, 402, 401), (8, 10, 389, 388), (62, 0, 384, 415), (36, 38, 403, 402), (10, 12, 390, 389), (38, 40, 404, 403), (12, 14, 391, 390), (40, 42, 405, 404), (14, 16, 392, 391), (42, 44, 406, 405), (16, 18, 393, 392), (44, 46, 407, 406), (18, 20, 394, 393), (46, 48, 408, 407), (20, 22, 395, 394), (287, 416, 417, 256), (256, 417, 418, 257), (257, 418, 419, 258), (258, 419, 420, 259), (259, 420, 421, 260), (260, 421, 422, 261), (261, 422, 423, 262), (262, 423, 424, 263), (263, 424, 425, 264), (264, 425, 426, 265), (265, 426, 427, 266), (266, 427, 428, 267), (267, 428, 429, 268), (268, 429, 430, 269), (269, 430, 431, 270), (270, 431, 432, 271), (271, 432, 433, 272), (272, 433, 434, 273), (273, 434, 435, 274), (274, 435, 436, 275), (275, 436, 437, 276), (276, 437, 438, 277), (277, 438, 439, 278), (278, 439, 440, 279), (279, 440, 441, 280), (280, 441, 442, 281), (281, 442, 443, 282), (282, 443, 444, 283), (283, 444, 445, 284), (284, 445, 446, 285), (285, 446, 447, 286), (286, 447, 416, 287), (416, 448, 449, 417), (417, 449, 450, 418), (418, 450, 451, 419), (419, 451, 452, 420), (420, 452, 453, 421), (421, 453, 454, 422), (422, 454, 455, 423), (423, 455, 456, 424), (424, 456, 457, 425), (425, 457, 458, 426), (426, 458, 459, 427), (427, 459, 460, 428), (428, 460, 461, 429), (429, 461, 462, 430), (430, 462, 463, 431), (431, 463, 464, 432), (432, 464, 465, 433), (433, 465, 466, 434), (434, 466, 467, 435), (435, 467, 468, 436), (436, 468, 469, 437), (437, 469, 470, 438), (438, 470, 471, 439), (439, 471, 472, 440), (440, 472, 473, 441), (441, 473, 474, 442), (442, 474, 475, 443), (443, 475, 476, 444), (444, 476, 477, 445), (445, 477, 478, 446), (446, 478, 479, 447), (447, 479, 448, 416), (448, 480, 481, 449), (449, 481, 482, 450), (450, 482, 483, 451), (451, 483, 484, 452), (452, 484, 485, 453), (453, 485, 486, 454), (454, 486, 487, 455), (455, 487, 488, 456), (456, 488, 489, 457), (457, 489, 490, 458), (458, 490, 491, 459), (459, 491, 492, 460), (460, 492, 493, 461), (461, 493, 494, 462), (462, 494, 495, 463), (463, 495, 496, 464), (464, 496, 497, 465), (465, 497, 498, 466), (466, 498, 499, 467), (467, 499, 500, 468), (468, 500, 501, 469), (469, 501, 502, 470), (470, 502, 503, 471), (471, 503, 504, 472), (472, 504, 505, 473), (473, 505, 506, 474), (474, 506, 507, 475), (475, 507, 508, 476), (476, 508, 509, 477), (477, 509, 510, 478), (478, 510, 511, 479), (479, 511, 480, 448), (480, 512, 513, 481), (481, 513, 514, 482), (482, 514, 515, 483), (483, 515, 516, 484), (484, 516, 517, 485), (485, 517, 518, 486), (486, 518, 519, 487), (487, 519, 520, 488), (488, 520, 521, 489), (489, 521, 522, 490), (490, 522, 523, 491), (491, 523, 524, 492), (492, 524, 525, 493), (493, 525, 526, 494), (494, 526, 527, 495), (495, 527, 528, 496), (496, 528, 529, 497), (497, 529, 530, 498), (498, 530, 531, 499), (499, 531, 532, 500), (500, 532, 533, 501), (501, 533, 534, 502), (502, 534, 535, 503), (503, 535, 536, 504), (504, 536, 537, 505), (505, 537, 538, 506), (506, 538, 539, 507), (507, 539, 540, 508), (508, 540, 541, 509), (509, 541, 542, 510), (510, 542, 543, 511), (511, 543, 512, 480)])
me_cylinder.polygons.foreach_set('use_smooth', [True] * 514)
me_cylinder.polygons.foreach_set('material_index', [0, 0, 0, 0, 0, 0, 0, 0, 0, 0, 0, 0, 0, 0, 0, 0, 0, 0, 0, 0, 0, 0, 0, 0, 0, 0, 0, 0, 0, 0, 0, 0, 0, 1, 0, 0, 0, 0, 0, 0, 0, 0, 0, 0, 0, 0, 0, 0, 0, 0, 0, 0, 0, 0, 0, 0, 0, 0, 0, 0, 0, 0, 0, 0, 0, 0, 2, 2, 2, 2, 2, 2, 2, 2, 2, 2, 2, 2, 2, 2, 2, 2, 2, 2, 2, 2, 2, 2, 2, 2, 2, 2, 2, 2, 2, 2, 2, 2, 0, 0, 0, 0, 0, 0, 0, 0, 0, 0, 0, 0, 0, 0, 0, 0, 0, 0, 0, 0, 0, 0, 0, 0, 0, 0, 0, 0, 0, 0, 0, 0, 0, 0, 0, 0, 0, 0, 0, 0, 0, 0, 0, 0, 0, 0, 0, 0, 0, 0, 0, 0, 0, 0, 0, 0, 0, 0, 0, 0, 0, 0, 0, 0, 0, 0, 0, 0, 0, 0, 0, 0, 0, 0, 0, 0, 0, 0, 0, 0, 0, 0, 0, 0, 0, 0, 0, 0, 0, 0, 0, 0, 0, 0, 0, 0, 0, 0, 0, 0, 0, 0, 0, 0, 0, 0, 0, 0, 0, 0, 0, 0, 0, 0, 0, 0, 0, 0, 0, 0, 0, 0, 0, 0, 0, 0, 0, 0, 1, 1, 1, 1, 1, 1, 1, 1, 1, 1, 1, 1, 1, 1, 1, 1, 1, 1, 1, 1, 1, 1, 1, 1, 1, 1, 1, 1, 1, 1, 1, 1, 1, 1, 1, 1, 1, 1, 1, 1, 1, 1, 1, 1, 1, 1, 1, 1, 1, 1, 1, 1, 1, 1, 1, 1, 1, 1, 1, 1, 1, 1, 1, 1, 1, 1, 1, 1, 1, 1, 1, 1, 1, 1, 1, 1, 1, 1, 1, 1, 1, 1, 1, 1, 1, 1, 1, 1, 1, 1, 1, 1, 1, 1, 1, 1, 1, 1, 1, 1, 1, 1, 1, 1, 1, 1, 1, 1, 1, 1, 1, 1, 1, 1, 1, 1, 1, 1, 1, 1, 1, 1, 1, 1, 1, 1, 1, 1, 1, 1, 1, 1, 1, 1, 1, 1, 1, 1, 1, 1, 1, 1, 1, 1, 1, 1, 1, 1, 1, 1, 1, 1, 1, 1, 1, 1, 1, 1, 1, 1, 0, 0, 0, 0, 0, 0, 0, 0, 0, 0, 0, 0, 0, 0, 0, 0, 0, 0, 0, 0, 0, 0, 0, 0, 0, 0, 0, 0, 0, 0, 0, 0, 2, 2, 2, 2, 2, 2, 2, 2, 2, 2, 2, 2, 2, 2, 2, 2, 2, 2, 2, 2, 2, 2, 2, 2, 2, 2, 2, 2, 2, 2, 2, 2, 0, 0, 0, 0, 0, 0, 0, 0, 0, 0, 0, 0, 0, 0, 0, 0, 0, 0, 0, 0, 0, 0, 0, 0, 0, 0, 0, 0, 0, 0, 0, 0, 3, 3, 3, 3, 3, 3, 3, 3, 3, 3, 3, 3, 3, 3, 3, 3, 3, 3, 3, 3, 3, 3, 3, 3, 3, 3, 3, 3, 3, 3, 3, 3])
_uv = me_cylinder.uv_layers.new(name='UVMap')
_uv.uv.foreach_set('vector', [1.0, 0.9971, 1.0, 1.0, 0.9688, 1.0, 0.9688, 0.9971, 0.9688, 0.9971, 0.9688, 1.0, 0.9375, 1.0, 0.9375, 0.9971, 0.9375, 0.9971, 0.9375, 1.0, 0.9062, 1.0, 0.9062, 0.9971, 0.9062, 0.9971, 0.9062, 1.0, 0.875, 1.0, 0.875, 0.9971, 0.875, 0.9971, 0.875, 1.0, 0.8438, 1.0, 0.8438, 0.9971, 0.8438, 0.9971, 0.8438, 1.0, 0.8125, 1.0, 0.8125, 0.9971, 0.8125, 0.9971, 0.8125, 1.0, 0.7812, 1.0, 0.7812, 0.9971, 0.7812, 0.9971, 0.7812, 1.0, 0.75, 1.0, 0.75, 0.9971, 0.75, 0.9971, 0.75, 1.0, 0.7188, 1.0, 0.7188, 0.9971, 0.7188, 0.9971, 0.7188, 1.0, 0.6875, 1.0, 0.6875, 0.9971, 0.6875, 0.9971, 0.6875, 1.0, 0.6562, 1.0, 0.6562, 0.9971, 0.6562, 0.9971, 0.6562, 1.0, 0.625, 1.0, 0.625, 0.9971, 0.625, 0.9971, 0.625, 1.0, 0.5938, 1.0, 0.5938, 0.9971, 0.5938, 0.9971, 0.5938, 1.0, 0.5625, 1.0, 0.5625, 0.9971, 0.5625, 0.9971, 0.5625, 1.0, 0.5312, 1.0, 0.5312, 0.9971, 0.5312, 0.9971, 0.5312, 1.0, 0.5, 1.0, 0.5, 0.9971, 0.5, 0.9971, 0.5, 1.0, 0.4688, 1.0, 0.4688, 0.9971, 0.4688, 0.9971, 0.4688, 1.0, 0.4375, 1.0, 0.4375, 0.9971, 0.4375, 0.9971, 0.4375, 1.0, 0.4062, 1.0, 0.4062, 0.9971, 0.4062, 0.9971, 0.4062, 1.0, 0.375, 1.0, 0.375, 0.9971, 0.375, 0.9971, 0.375, 1.0, 0.3438, 1.0, 0.3438, 0.9971, 0.3438, 0.9971, 0.3438, 1.0, 0.3125, 1.0, 0.3125, 0.9971, 0.3125, 0.9971, 0.3125, 1.0, 0.2812, 1.0, 0.2812, 0.9971, 0.2812, 0.9971, 0.2812, 1.0, 0.25, 1.0, 0.25, 0.9971, 0.25, 0.9971, 0.25, 1.0, 0.2188, 1.0, 0.2188, 0.9971, 0.2188, 0.9971, 0.2188, 1.0, 0.1875, 1.0, 0.1875, 0.9971, 0.1875, 0.9971, 0.1875, 1.0, 0.1562, 1.0, 0.1562, 0.9971, 0.1562, 0.9971, 0.1562, 1.0, 0.125, 1.0, 0.125, 0.9971, 0.125, 0.9971, 0.125, 1.0, 0.09375, 1.0, 0.09375, 0.9971, 0.09375, 0.9971, 0.09375, 1.0, 0.0625, 1.0, 0.0625, 0.9971, 0.2968, 0.4854, 0.25, 0.49, 0.2032, 0.4854, 0.1582, 0.4717, 0.1167, 0.4496, 0.08029, 0.4197, 0.05045, 0.3833, 0.02827, 0.3418, 0.01461, 0.2968, 0.01, 0.25, 0.01461, 0.2032, 0.02827, 0.1582, 0.05045, 0.1167, 0.08029, 0.08029, 0.1167, 0.05045, 0.1582, 0.02827, 0.2032, 0.01461, 0.25, 0.01, 0.2968, 0.01461, 0.3418, 0.02827, 0.3833, 0.05045, 0.4197, 0.08029, 0.4496, 0.1167, 0.4717, 0.1582, 0.4854, 0.2032, 0.49, 0.25, 0.4854, 0.2968, 0.4717, 0.3418, 0.4496, 0.3833, 0.4197, 0.4197, 0.3833, 0.4496, 0.3418, 0.4717, 0.0625, 0.9971, 0.0625, 1.0, 0.03125, 1.0, 0.03125, 0.9971, 0.03125, 0.9971, 0.03125, 1.0, 0.0, 1.0, 0.0, 0.9971, 0.6293, 0.25, 0.6324, 0.2822, 0.6324, 0.2822, 0.6293, 0.25, 0.03125, 0.8451, 0.03125, 0.9327, 0.0, 0.9327, 0.0, 0.8451, 0.0625, 0.8451, 0.0625, 0.9327, 0.03125, 0.9327, 0.03125, 0.8451, 0.09375, 0.8451, 0.09375, 0.9327, 0.0625, 0.9327, 0.0625, 0.8451, 0.125, 0.8451, 0.125, 0.9327, 0.09375, 0.9327, 0.09375, 0.8451, 0.1562, 0.8451, 0.1562, 0.9327, 0.125, 0.9327, 0.125, 0.8451, 0.1875, 0.8451, 0.1875, 0.9327, 0.1562, 0.9327, 0.1562, 0.8451, 0.2188, 0.8451, 0.2188, 0.9327, 0.1875, 0.9327, 0.1875, 0.8451, 0.25, 0.8451, 0.25, 0.9327, 0.2188, 0.9327, 0.2188, 0.8451, 0.2812, 0.8451, 0.2812, 0.9327, 0.25, 0.9327, 0.25, 0.8451, 0.3125, 0.8451, 0.3125, 0.9327, 0.2812, 0.9327, 0.2812, 0.8451, 0.3438, 0.8451, 0.3438, 0.9327, 0.3125, 0.9327, 0.3125, 0.8451, 0.375, 0.8451, 0.375, 0.9327, 0.3438, 0.9327, 0.3438, 0.8451, 0.4062, 0.8451, 0.4062, 0.9327, 0.375, 0.9327, 0.375, 0.8451, 0.4375, 0.8451, 0.4375, 0.9327, 0.4062, 0.9327, 0.4062, 0.8451, 0.4688, 0.8451, 0.4688, 0.9327, 0.4375, 0.9327, 0.4375, 0.8451, 0.5, 0.8451, 0.5, 0.9327, 0.4688, 0.9327, 0.4688, 0.8451, 0.5312, 0.8451, 0.5312, 0.9327, 0.5, 0.9327, 0.5, 0.8451, 0.5625, 0.8451, 0.5625, 0.9327, 0.5312, 0.9327, 0.5312, 0.8451, 0.5938, 0.8451, 0.5938, 0.9327, 0.5625, 0.9327, 0.5625, 0.8451, 0.625, 0.8451, 0.625, 0.9327, 0.5938, 0.9327, 0.5938, 0.8451, 0.6562, 0.8451, 0.6562, 0.9327, 0.625, 0.9327, 0.625, 0.8451, 0.6875, 0.8451, 0.6875, 0.9327, 0.6562, 0.9327, 0.6562, 0.8451, 0.7188, 0.8451, 0.7188, 0.9327, 0.6875, 0.9327, 0.6875, 0.8451, 0.75, 0.8451, 0.75, 0.9327, 0.7188, 0.9327, 0.7188, 0.8451, 0.7812, 0.8451, 0.7812, 0.9327, 0.75, 0.9327, 0.75, 0.8451, 0.8125, 0.8451, 0.8125, 0.9327, 0.7812, 0.9327, 0.7812, 0.8451, 0.8438, 0.8451, 0.8438, 0.9327, 0.8125, 0.9327, 0.8125, 0.8451, 0.875, 0.8451, 0.875, 0.9327, 0.8438, 0.9327, 0.8438, 0.8451, 0.9062, 0.8451, 0.9062, 0.9327, 0.875, 0.9327, 0.875, 0.8451, 0.9375, 0.8451, 0.9375, 0.9327, 0.9062, 0.9327, 0.9062, 0.8451, 0.9688, 0.8451, 0.9688, 0.9327, 0.9375, 0.9327, 0.9375, 0.8451, 1.0, 0.8451, 1.0, 0.9327, 0.9688, 0.9327, 0.9688, 0.8451, 0.03125, 0.9327, 0.03125, 0.9538, 0.0, 0.9538, 0.0, 0.9327, 0.0625, 0.9327, 0.0625, 0.9538, 0.03125, 0.9538, 0.03125, 0.9327, 0.09375, 0.9327, 0.09375, 0.9538, 0.0625, 0.9538, 0.0625, 0.9327, 0.125, 0.9327, 0.125, 0.9538, 0.09375, 0.9538, 0.09375, 0.9327, 0.1562, 0.9327, 0.1562, 0.9538, 0.125, 0.9538, 0.125, 0.9327, 0.1875, 0.9327, 0.1875, 0.9538, 0.1562, 0.9538, 0.1562, 0.9327, 0.2188, 0.9327, 0.2188, 0.9538, 0.1875, 0.9538, 0.1875, 0.9327, 0.25, 0.9327, 0.25, 0.9538, 0.2188, 0.9538, 0.2188, 0.9327, 0.2812, 0.9327, 0.2812, 0.9538, 0.25, 0.9538, 0.25, 0.9327, 0.3125, 0.9327, 0.3125, 0.9538, 0.2812, 0.9538, 0.2812, 0.9327, 0.3438, 0.9327, 0.3438, 0.9538, 0.3125, 0.9538, 0.3125, 0.9327, 0.375, 0.9327, 0.375, 0.9538, 0.3438, 0.9538, 0.3438, 0.9327, 0.4062, 0.9327, 0.4062, 0.9538, 0.375, 0.9538, 0.375, 0.9327, 0.4375, 0.9327, 0.4375, 0.9538, 0.4062, 0.9538, 0.4062, 0.9327, 0.4688, 0.9327, 0.4688, 0.9538, 0.4375, 0.9538, 0.4375, 0.9327, 0.5, 0.9327, 0.5, 0.9538, 0.4688, 0.9538, 0.4688, 0.9327, 0.5312, 0.9327, 0.5312, 0.9538, 0.5, 0.9538, 0.5, 0.9327, 0.5625, 0.9327, 0.5625, 0.9538, 0.5312, 0.9538, 0.5312, 0.9327, 0.5938, 0.9327, 0.5938, 0.9538, 0.5625, 0.9538, 0.5625, 0.9327, 0.625, 0.9327, 0.625, 0.9538, 0.5938, 0.9538, 0.5938, 0.9327, 0.6562, 0.9327, 0.6562, 0.9538, 0.625, 0.9538, 0.625, 0.9327, 0.6875, 0.9327, 0.6875, 0.9538, 0.6562, 0.9538, 0.6562, 0.9327, 0.7188, 0.9327, 0.7188, 0.9538, 0.6875, 0.9538, 0.6875, 0.9327, 0.75, 0.9327, 0.75, 0.9538, 0.7188, 0.9538, 0.7188, 0.9327, 0.7812, 0.9327, 0.7812, 0.9538, 0.75, 0.9538, 0.75, 0.9327, 0.8125, 0.9327, 0.8125, 0.9538, 0.7812, 0.9538, 0.7812, 0.9327, 0.8438, 0.9327, 0.8438, 0.9538, 0.8125, 0.9538, 0.8125, 0.9327, 0.875, 0.9327, 0.875, 0.9538, 0.8438, 0.9538, 0.8438, 0.9327, 0.9062, 0.9327, 0.9062, 0.9538, 0.875, 0.9538, 0.875, 0.9327, 0.9375, 0.9327, 0.9375, 0.9538, 0.9062, 0.9538, 0.9062, 0.9327, 0.9688, 0.9327, 0.9688, 0.9538, 0.9375, 0.9538, 0.9375, 0.9327, 1.0, 0.9327, 1.0, 0.9538, 0.9688, 0.9538, 0.9688, 0.9327, 0.03125, 0.9538, 0.03125, 0.9769, 0.0, 0.9769, 0.0, 0.9538, 0.0625, 0.9538, 0.0625, 0.9769, 0.03125, 0.9769, 0.03125, 0.9538, 0.09375, 0.9538, 0.09375, 0.9769, 0.0625, 0.9769, 0.0625, 0.9538, 0.125, 0.9538, 0.125, 0.9769, 0.09375, 0.9769, 0.09375, 0.9538, 0.1562, 0.9538, 0.1562, 0.9769, 0.125, 0.9769, 0.125, 0.9538, 0.1875, 0.9538, 0.1875, 0.9769, 0.1562, 0.9769, 0.1562, 0.9538, 0.2188, 0.9538, 0.2188, 0.9769, 0.1875, 0.9769, 0.1875, 0.9538, 0.25, 0.9538, 0.25, 0.9769, 0.2188, 0.9769, 0.2188, 0.9538, 0.2812, 0.9538, 0.2812, 0.9769, 0.25, 0.9769, 0.25, 0.9538, 0.3125, 0.9538, 0.3125, 0.9769, 0.2812, 0.9769, 0.2812, 0.9538, 0.3438, 0.9538, 0.3438, 0.9769, 0.3125, 0.9769, 0.3125, 0.9538, 0.375, 0.9538, 0.375, 0.9769, 0.3438, 0.9769, 0.3438, 0.9538, 0.4062, 0.9538, 0.4062, 0.9769, 0.375, 0.9769, 0.375, 0.9538, 0.4375, 0.9538, 0.4375, 0.9769, 0.4062, 0.9769, 0.4062, 0.9538, 0.4688, 0.9538, 0.4688, 0.9769, 0.4375, 0.9769, 0.4375, 0.9538, 0.5, 0.9538, 0.5, 0.9769, 0.4688, 0.9769, 0.4688, 0.9538, 0.5312, 0.9538, 0.5312, 0.9769, 0.5, 0.9769, 0.5, 0.9538, 0.5625, 0.9538, 0.5625, 0.9769, 0.5312, 0.9769, 0.5312, 0.9538, 0.5938, 0.9538, 0.5938, 0.9769, 0.5625, 0.9769, 0.5625, 0.9538, 0.625, 0.9538, 0.625, 0.9769, 0.5938, 0.9769, 0.5938, 0.9538, 0.6562, 0.9538, 0.6562, 0.9769, 0.625, 0.9769, 0.625, 0.9538, 0.6875, 0.9538, 0.6875, 0.9769, 0.6562, 0.9769, 0.6562, 0.9538, 0.7188, 0.9538, 0.7188, 0.9769, 0.6875, 0.9769, 0.6875, 0.9538, 0.75, 0.9538, 0.75, 0.9769, 0.7188, 0.9769, 0.7188, 0.9538, 0.7812, 0.9538, 0.7812, 0.9769, 0.75, 0.9769, 0.75, 0.9538, 0.8125, 0.9538, 0.8125, 0.9769, 0.7812, 0.9769, 0.7812, 0.9538, 0.8438, 0.9538, 0.8438, 0.9769, 0.8125, 0.9769, 0.8125, 0.9538, 0.875, 0.9538, 0.875, 0.9769, 0.8438, 0.9769, 0.8438, 0.9538, 0.9062, 0.9538, 0.9062, 0.9769, 0.875, 0.9769, 0.875, 0.9538, 0.9375, 0.9538, 0.9375, 0.9769, 0.9062, 0.9769, 0.9062, 0.9538, 0.9688, 0.9538, 0.9688, 0.9769, 0.9375, 0.9769, 0.9375, 0.9538, 1.0, 0.9538, 1.0, 0.9769, 0.9688, 0.9769, 0.9688, 0.9538, 0.03125, 0.9769, 0.03125, 0.9884, 0.0, 0.9884, 0.0, 0.9769, 0.0625, 0.9769, 0.0625, 0.9884, 0.03125, 0.9884, 0.03125, 0.9769, 0.09375, 0.9769, 0.09375, 0.9884, 0.0625, 0.9884, 0.0625, 0.9769, 0.125, 0.9769, 0.125, 0.9884, 0.09375, 0.9884, 0.09375, 0.9769, 0.1562, 0.9769, 0.1562, 0.9884, 0.125, 0.9884, 0.125, 0.9769, 0.1875, 0.9769, 0.1875, 0.9884, 0.1562, 0.9884, 0.1562, 0.9769, 0.2188, 0.9769, 0.2188, 0.9884, 0.1875, 0.9884, 0.1875, 0.9769, 0.25, 0.9769, 0.25, 0.9884, 0.2188, 0.9884, 0.2188, 0.9769, 0.2812, 0.9769, 0.2812, 0.9884, 0.25, 0.9884, 0.25, 0.9769, 0.3125, 0.9769, 0.3125, 0.9884, 0.2812, 0.9884, 0.2812, 0.9769, 0.3438, 0.9769, 0.3438, 0.9884, 0.3125, 0.9884, 0.3125, 0.9769, 0.375, 0.9769, 0.375, 0.9884, 0.3438, 0.9884, 0.3438, 0.9769, 0.4062, 0.9769, 0.4062, 0.9884, 0.375, 0.9884, 0.375, 0.9769, 0.4375, 0.9769, 0.4375, 0.9884, 0.4062, 0.9884, 0.4062, 0.9769, 0.4688, 0.9769, 0.4688, 0.9884, 0.4375, 0.9884, 0.4375, 0.9769, 0.5, 0.9769, 0.5, 0.9884, 0.4688, 0.9884, 0.4688, 0.9769, 0.5312, 0.9769, 0.5312, 0.9884, 0.5, 0.9884, 0.5, 0.9769, 0.5625, 0.9769, 0.5625, 0.9884, 0.5312, 0.9884, 0.5312, 0.9769, 0.5938, 0.9769, 0.5938, 0.9884, 0.5625, 0.9884, 0.5625, 0.9769, 0.625, 0.9769, 0.625, 0.9884, 0.5938, 0.9884, 0.5938, 0.9769, 0.6562, 0.9769, 0.6562, 0.9884, 0.625, 0.9884, 0.625, 0.9769, 0.6875, 0.9769, 0.6875, 0.9884, 0.6562, 0.9884, 0.6562, 0.9769, 0.7188, 0.9769, 0.7188, 0.9884, 0.6875, 0.9884, 0.6875, 0.9769, 0.75, 0.9769, 0.75, 0.9884, 0.7188, 0.9884, 0.7188, 0.9769, 0.7812, 0.9769, 0.7812, 0.9884, 0.75, 0.9884, 0.75, 0.9769, 0.8125, 0.9769, 0.8125, 0.9884, 0.7812, 0.9884, 0.7812, 0.9769, 0.8438, 0.9769, 0.8438, 0.9884, 0.8125, 0.9884, 0.8125, 0.9769, 0.875, 0.9769, 0.875, 0.9884, 0.8438, 0.9884, 0.8438, 0.9769, 0.9062, 0.9769, 0.9062, 0.9884, 0.875, 0.9884, 0.875, 0.9769, 0.9375, 0.9769, 0.9375, 0.9884, 0.9062, 0.9884, 0.9062, 0.9769, 0.9688, 0.9769, 0.9688, 0.9884, 0.9375, 0.9884, 0.9375, 0.9769, 1.0, 0.9769, 1.0, 0.9884, 0.9688, 0.9884, 0.9688, 0.9769, 0.03125, 0.9884, 0.03125, 0.9942, 0.0, 0.9942, 0.0, 0.9884, 0.0625, 0.9884, 0.0625, 0.9942, 0.03125, 0.9942, 0.03125, 0.9884, 0.09375, 0.9884, 0.09375, 0.9942, 0.0625, 0.9942, 0.0625, 0.9884, 0.125, 0.9884, 0.125, 0.9942, 0.09375, 0.9942, 0.09375, 0.9884, 0.1562, 0.9884, 0.1562, 0.9942, 0.125, 0.9942, 0.125, 0.9884, 0.1875, 0.9884, 0.1875, 0.9942, 0.1562, 0.9942, 0.1562, 0.9884, 0.2188, 0.9884, 0.2188, 0.9942, 0.1875, 0.9942, 0.1875, 0.9884, 0.25, 0.9884, 0.25, 0.9942, 0.2188, 0.9942, 0.2188, 0.9884, 0.2812, 0.9884, 0.2812, 0.9942, 0.25, 0.9942, 0.25, 0.9884, 0.3125, 0.9884, 0.3125, 0.9942, 0.2812, 0.9942, 0.2812, 0.9884, 0.3438, 0.9884, 0.3438, 0.9942, 0.3125, 0.9942, 0.3125, 0.9884, 0.375, 0.9884, 0.375, 0.9942, 0.3438, 0.9942, 0.3438, 0.9884, 0.4062, 0.9884, 0.4062, 0.9942, 0.375, 0.9942, 0.375, 0.9884, 0.4375, 0.9884, 0.4375, 0.9942, 0.4062, 0.9942, 0.4062, 0.9884, 0.4688, 0.9884, 0.4688, 0.9942, 0.4375, 0.9942, 0.4375, 0.9884, 0.5, 0.9884, 0.5, 0.9942, 0.4688, 0.9942, 0.4688, 0.9884, 0.5312, 0.9884, 0.5312, 0.9942, 0.5, 0.9942, 0.5, 0.9884, 0.5625, 0.9884, 0.5625, 0.9942, 0.5312, 0.9942, 0.5312, 0.9884, 0.5938, 0.9884, 0.5938, 0.9942, 0.5625, 0.9942, 0.5625, 0.9884, 0.625, 0.9884, 0.625, 0.9942, 0.5938, 0.9942, 0.5938, 0.9884, 0.6562, 0.9884, 0.6562, 0.9942, 0.625, 0.9942, 0.625, 0.9884, 0.6875, 0.9884, 0.6875, 0.9942, 0.6562, 0.9942, 0.6562, 0.9884, 0.7188, 0.9884, 0.7188, 0.9942, 0.6875, 0.9942, 0.6875, 0.9884, 0.75, 0.9884, 0.75, 0.9942, 0.7188, 0.9942, 0.7188, 0.9884, 0.7812, 0.9884, 0.7812, 0.9942, 0.75, 0.9942, 0.75, 0.9884, 0.8125, 0.9884, 0.8125, 0.9942, 0.7812, 0.9942, 0.7812, 0.9884, 0.8438, 0.9884, 0.8438, 0.9942, 0.8125, 0.9942, 0.8125, 0.9884, 0.875, 0.9884, 0.875, 0.9942, 0.8438, 0.9942, 0.8438, 0.9884, 0.9062, 0.9884, 0.9062, 0.9942, 0.875, 0.9942, 0.875, 0.9884, 0.9375, 0.9884, 0.9375, 0.9942, 0.9062, 0.9942, 0.9062, 0.9884, 0.9688, 0.9884, 0.9688, 0.9942, 0.9375, 0.9942, 0.9375, 0.9884, 1.0, 0.9884, 1.0, 0.9942, 0.9688, 0.9942, 0.9688, 0.9884, 0.03125, 0.9942, 0.03125, 0.9971, 0.0, 0.9971, 0.0, 0.9942, 0.0625, 0.9942, 0.0625, 0.9971, 0.03125, 0.9971, 0.03125, 0.9942, 0.09375, 0.9942, 0.09375, 0.9971, 0.0625, 0.9971, 0.0625, 0.9942, 0.125, 0.9942, 0.125, 0.9971, 0.09375, 0.9971, 0.09375, 0.9942, 0.1562, 0.9942, 0.1562, 0.9971, 0.125, 0.9971, 0.125, 0.9942, 0.1875, 0.9942, 0.1875, 0.9971, 0.1562, 0.9971, 0.1562, 0.9942, 0.2188, 0.9942, 0.2188, 0.9971, 0.1875, 0.9971, 0.1875, 0.9942, 0.25, 0.9942, 0.25, 0.9971, 0.2188, 0.9971, 0.2188, 0.9942, 0.2812, 0.9942, 0.2812, 0.9971, 0.25, 0.9971, 0.25, 0.9942, 0.3125, 0.9942, 0.3125, 0.9971, 0.2812, 0.9971, 0.2812, 0.9942, 0.3438, 0.9942, 0.3438, 0.9971, 0.3125, 0.9971, 0.3125, 0.9942, 0.375, 0.9942, 0.375, 0.9971, 0.3438, 0.9971, 0.3438, 0.9942, 0.4062, 0.9942, 0.4062, 0.9971, 0.375, 0.9971, 0.375, 0.9942, 0.4375, 0.9942, 0.4375, 0.9971, 0.4062, 0.9971, 0.4062, 0.9942, 0.4688, 0.9942, 0.4688, 0.9971, 0.4375, 0.9971, 0.4375, 0.9942, 0.5, 0.9942, 0.5, 0.9971, 0.4688, 0.9971, 0.4688, 0.9942, 0.5312, 0.9942, 0.5312, 0.9971, 0.5, 0.9971, 0.5, 0.9942, 0.5625, 0.9942, 0.5625, 0.9971, 0.5312, 0.9971, 0.5312, 0.9942, 0.5938, 0.9942, 0.5938, 0.9971, 0.5625, 0.9971, 0.5625, 0.9942, 0.625, 0.9942, 0.625, 0.9971, 0.5938, 0.9971, 0.5938, 0.9942, 0.6562, 0.9942, 0.6562, 0.9971, 0.625, 0.9971, 0.625, 0.9942, 0.6875, 0.9942, 0.6875, 0.9971, 0.6562, 0.9971, 0.6562, 0.9942, 0.7188, 0.9942, 0.7188, 0.9971, 0.6875, 0.9971, 0.6875, 0.9942, 0.75, 0.9942, 0.75, 0.9971, 0.7188, 0.9971, 0.7188, 0.9942, 0.7812, 0.9942, 0.7812, 0.9971, 0.75, 0.9971, 0.75, 0.9942, 0.8125, 0.9942, 0.8125, 0.9971, 0.7812, 0.9971, 0.7812, 0.9942, 0.8438, 0.9942, 0.8438, 0.9971, 0.8125, 0.9971, 0.8125, 0.9942, 0.875, 0.9942, 0.875, 0.9971, 0.8438, 0.9971, 0.8438, 0.9942, 0.9062, 0.9942, 0.9062, 0.9971, 0.875, 0.9971, 0.875, 0.9942, 0.9375, 0.9942, 0.9375, 0.9971, 0.9062, 0.9971, 0.9062, 0.9942, 0.9688, 0.9942, 0.9688, 0.9971, 0.9375, 0.9971, 0.9375, 0.9942, 1.0, 0.9942, 1.0, 0.9971, 0.9688, 0.9971, 0.9688, 0.9942, 1.0, 0.6198, 1.0, 0.6598, 0.9688, 0.6598, 0.9688, 0.6198, 0.9688, 0.6198, 0.9688, 0.6598, 0.9375, 0.6598, 0.9375, 0.6198, 0.9375, 0.6198, 0.9375, 0.6598, 0.9062, 0.6598, 0.9062, 0.6198, 0.9062, 0.6198, 0.9062, 0.6598, 0.875, 0.6598, 0.875, 0.6198, 0.875, 0.6198, 0.875, 0.6598, 0.8438, 0.6598, 0.8438, 0.6198, 0.8438, 0.6198, 0.8438, 0.6598, 0.8125, 0.6598, 0.8125, 0.6198, 0.8125, 0.6198, 0.8125, 0.6598, 0.7812, 0.6598, 0.7812, 0.6198, 0.7812, 0.6198, 0.7812, 0.6598, 0.75, 0.6598, 0.75, 0.6198, 0.75, 0.6198, 0.75, 0.6598, 0.7188, 0.6598, 0.7188, 0.6198, 0.7188, 0.6198, 0.7188, 0.6598, 0.6875, 0.6598, 0.6875, 0.6198, 0.6875, 0.6198, 0.6875, 0.6598, 0.6562, 0.6598, 0.6562, 0.6198, 0.6562, 0.6198, 0.6562, 0.6598, 0.625, 0.6598, 0.625, 0.6198, 0.625, 0.6198, 0.625, 0.6598, 0.5938, 0.6598, 0.5938, 0.6198, 0.5938, 0.6198, 0.5938, 0.6598, 0.5625, 0.6598, 0.5625, 0.6198, 0.5625, 0.6198, 0.5625, 0.6598, 0.5312, 0.6598, 0.5312, 0.6198, 0.5312, 0.6198, 0.5312, 0.6598, 0.5, 0.6598, 0.5, 0.6198, 0.5, 0.6198, 0.5, 0.6598, 0.4688, 0.6598, 0.4688, 0.6198, 0.4688, 0.6198, 0.4688, 0.6598, 0.4375, 0.6598, 0.4375, 0.6198, 0.4375, 0.6198, 0.4375, 0.6598, 0.4062, 0.6598, 0.4062, 0.6198, 0.4062, 0.6198, 0.4062, 0.6598, 0.375, 0.6598, 0.375, 0.6198, 0.375, 0.6198, 0.375, 0.6598, 0.3438, 0.6598, 0.3438, 0.6198, 0.3438, 0.6198, 0.3438, 0.6598, 0.3125, 0.6598, 0.3125, 0.6198, 0.3125, 0.6198, 0.3125, 0.6598, 0.2812, 0.6598, 0.2812, 0.6198, 0.2812, 0.6198, 0.2812, 0.6598, 0.25, 0.6598, 0.25, 0.6198, 0.25, 0.6198, 0.25, 0.6598, 0.2188, 0.6598, 0.2188, 0.6198, 0.2188, 0.6198, 0.2188, 0.6598, 0.1875, 0.6598, 0.1875, 0.6198, 0.1875, 0.6198, 0.1875, 0.6598, 0.1562, 0.6598, 0.1562, 0.6198, 0.1562, 0.6198, 0.1562, 0.6598, 0.125, 0.6598, 0.125, 0.6198, 0.125, 0.6198, 0.125, 0.6598, 0.09375, 0.6598, 0.09375, 0.6198, 0.09375, 0.6198, 0.09375, 0.6598, 0.0625, 0.6598, 0.0625, 0.6198, 0.0625, 0.6198, 0.0625, 0.6598, 0.03125, 0.6598, 0.03125, 0.6198, 0.03125, 0.6198, 0.03125, 0.6598, 0.0, 0.6598, 0.0, 0.6198, 0.03125, 0.5, 0.03125, 0.5799, 0.0, 0.5799, 0.0, 0.5, 0.0625, 0.5, 0.0625, 0.5799, 0.03125, 0.5799, 0.03125, 0.5, 0.09375, 0.5, 0.09375, 0.5799, 0.0625, 0.5799, 0.0625, 0.5, 0.125, 0.5, 0.125, 0.5799, 0.09375, 0.5799, 0.09375, 0.5, 0.1562, 0.5, 0.1562, 0.5799, 0.125, 0.5799, 0.125, 0.5, 0.1875, 0.5, 0.1875, 0.5799, 0.1562, 0.5799, 0.1562, 0.5, 0.2188, 0.5, 0.2188, 0.5799, 0.1875, 0.5799, 0.1875, 0.5, 0.25, 0.5, 0.25, 0.5799, 0.2188, 0.5799, 0.2188, 0.5, 0.2812, 0.5, 0.2812, 0.5799, 0.25, 0.5799, 0.25, 0.5, 0.3125, 0.5, 0.3125, 0.5799, 0.2812, 0.5799, 0.2812, 0.5, 0.3438, 0.5, 0.3438, 0.5799, 0.3125, 0.5799, 0.3125, 0.5, 0.375, 0.5, 0.375, 0.5799, 0.3438, 0.5799, 0.3438, 0.5, 0.4062, 0.5, 0.4062, 0.5799, 0.375, 0.5799, 0.375, 0.5, 0.4375, 0.5, 0.4375, 0.5799, 0.4062, 0.5799, 0.4062, 0.5, 0.4688, 0.5, 0.4688, 0.5799, 0.4375, 0.5799, 0.4375, 0.5, 0.5, 0.5, 0.5, 0.5799, 0.4688, 0.5799, 0.4688, 0.5, 0.5312, 0.5, 0.5312, 0.5799, 0.5, 0.5799, 0.5, 0.5, 0.5625, 0.5, 0.5625, 0.5799, 0.5312, 0.5799, 0.5312, 0.5, 0.5938, 0.5, 0.5938, 0.5799, 0.5625, 0.5799, 0.5625, 0.5, 0.625, 0.5, 0.625, 0.5799, 0.5938, 0.5799, 0.5938, 0.5, 0.6562, 0.5, 0.6562, 0.5799, 0.625, 0.5799, 0.625, 0.5, 0.6875, 0.5, 0.6875, 0.5799, 0.6562, 0.5799, 0.6562, 0.5, 0.7188, 0.5, 0.7188, 0.5799, 0.6875, 0.5799, 0.6875, 0.5, 0.75, 0.5, 0.75, 0.5799, 0.7188, 0.5799, 0.7188, 0.5, 0.7812, 0.5, 0.7812, 0.5799, 0.75, 0.5799, 0.75, 0.5, 0.8125, 0.5, 0.8125, 0.5799, 0.7812, 0.5799, 0.7812, 0.5, 0.8438, 0.5, 0.8438, 0.5799, 0.8125, 0.5799, 0.8125, 0.5, 0.875, 0.5, 0.875, 0.5799, 0.8438, 0.5799, 0.8438, 0.5, 0.9062, 0.5, 0.9062, 0.5799, 0.875, 0.5799, 0.875, 0.5, 0.9375, 0.5, 0.9375, 0.5799, 0.9062, 0.5799, 0.9062, 0.5, 0.9688, 0.5, 0.9688, 0.5799, 0.9375, 0.5799, 0.9375, 0.5, 1.0, 0.5, 1.0, 0.5799, 0.9688, 0.5799, 0.9688, 0.5, 0.03125, 0.5799, 0.03125, 0.6198, 0.0, 0.6198, 0.0, 0.5799, 0.0625, 0.5799, 0.0625, 0.6198, 0.03125, 0.6198, 0.03125, 0.5799, 0.09375, 0.5799, 0.09375, 0.6198, 0.0625, 0.6198, 0.0625, 0.5799, 0.125, 0.5799, 0.125, 0.6198, 0.09375, 0.6198, 0.09375, 0.5799, 0.1562, 0.5799, 0.1562, 0.6198, 0.125, 0.6198, 0.125, 0.5799, 0.1875, 0.5799, 0.1875, 0.6198, 0.1562, 0.6198, 0.1562, 0.5799, 0.2188, 0.5799, 0.2188, 0.6198, 0.1875, 0.6198, 0.1875, 0.5799, 0.25, 0.5799, 0.25, 0.6198, 0.2188, 0.6198, 0.2188, 0.5799, 0.2812, 0.5799, 0.2812, 0.6198, 0.25, 0.6198, 0.25, 0.5799, 0.3125, 0.5799, 0.3125, 0.6198, 0.2812, 0.6198, 0.2812, 0.5799, 0.3438, 0.5799, 0.3438, 0.6198, 0.3125, 0.6198, 0.3125, 0.5799, 0.375, 0.5799, 0.375, 0.6198, 0.3438, 0.6198, 0.3438, 0.5799, 0.4062, 0.5799, 0.4062, 0.6198, 0.375, 0.6198, 0.375, 0.5799, 0.4375, 0.5799, 0.4375, 0.6198, 0.4062, 0.6198, 0.4062, 0.5799, 0.4688, 0.5799, 0.4688, 0.6198, 0.4375, 0.6198, 0.4375, 0.5799, 0.5, 0.5799, 0.5, 0.6198, 0.4688, 0.6198, 0.4688, 0.5799, 0.5312, 0.5799, 0.5312, 0.6198, 0.5, 0.6198, 0.5, 0.5799, 0.5625, 0.5799, 0.5625, 0.6198, 0.5312, 0.6198, 0.5312, 0.5799, 0.5938, 0.5799, 0.5938, 0.6198, 0.5625, 0.6198, 0.5625, 0.5799, 0.625, 0.5799, 0.625, 0.6198, 0.5938, 0.6198, 0.5938, 0.5799, 0.6562, 0.5799, 0.6562, 0.6198, 0.625, 0.6198, 0.625, 0.5799, 0.6875, 0.5799, 0.6875, 0.6198, 0.6562, 0.6198, 0.6562, 0.5799, 0.7188, 0.5799, 0.7188, 0.6198, 0.6875, 0.6198, 0.6875, 0.5799, 0.75, 0.5799, 0.75, 0.6198, 0.7188, 0.6198, 0.7188, 0.5799, 0.7812, 0.5799, 0.7812, 0.6198, 0.75, 0.6198, 0.75, 0.5799, 0.8125, 0.5799, 0.8125, 0.6198, 0.7812, 0.6198, 0.7812, 0.5799, 0.8438, 0.5799, 0.8438, 0.6198, 0.8125, 0.6198, 0.8125, 0.5799, 0.875, 0.5799, 0.875, 0.6198, 0.8438, 0.6198, 0.8438, 0.5799, 0.9062, 0.5799, 0.9062, 0.6198, 0.875, 0.6198, 0.875, 0.5799, 0.9375, 0.5799, 0.9375, 0.6198, 0.9062, 0.6198, 0.9062, 0.5799, 0.9688, 0.5799, 0.9688, 0.6198, 0.9375, 0.6198, 0.9375, 0.5799, 1.0, 0.5799, 1.0, 0.6198, 0.9688, 0.6198, 0.9688, 0.5799, 0.7677, 0.3938, 0.75, 0.3955, 0.75, 0.49, 0.7968, 0.4854, 0.7864, 0.3881, 0.7677, 0.3938, 0.7968, 0.4854, 0.8418, 0.4717, 0.8063, 0.3775, 0.7864, 0.3881, 0.8418, 0.4717, 0.8833, 0.4496, 0.8261, 0.3612, 0.8063, 0.3775, 0.8833, 0.4496, 0.9197, 0.4197, 0.844, 0.3393, 0.8261, 0.3612, 0.9197, 0.4197, 0.9496, 0.3833, 0.8584, 0.3125, 0.844, 0.3393, 0.9496, 0.3833, 0.9717, 0.3418, 0.8676, 0.2822, 0.8584, 0.3125, 0.9717, 0.3418, 0.9854, 0.2968, 0.8707, 0.25, 0.8676, 0.2822, 0.9854, 0.2968, 0.99, 0.25, 0.8676, 0.2178, 0.8707, 0.25, 0.99, 0.25, 0.9854, 0.2032, 0.8584, 0.1875, 0.8676, 0.2178, 0.9854, 0.2032, 0.9717, 0.1582, 0.844, 0.1607, 0.8584, 0.1875, 0.9717, 0.1582, 0.9496, 0.1167, 0.8261, 0.1388, 0.844, 0.1607, 0.9496, 0.1167, 0.9197, 0.08029, 0.8063, 0.1225, 0.8261, 0.1388, 0.9197, 0.08029, 0.8833, 0.05045, 0.7864, 0.1119, 0.8063, 0.1225, 0.8833, 0.05045, 0.8418, 0.02827, 0.7677, 0.1062, 0.7864, 0.1119, 0.8418, 0.02827, 0.7968, 0.01461, 0.75, 0.1045, 0.7677, 0.1062, 0.7968, 0.01461, 0.75, 0.01, 0.7323, 0.1062, 0.75, 0.1045, 0.75, 0.01, 0.7032, 0.01461, 0.7136, 0.1119, 0.7323, 0.1062, 0.7032, 0.01461, 0.6582, 0.02827, 0.6937, 0.1225, 0.7136, 0.1119, 0.6582, 0.02827, 0.6167, 0.05045, 0.6739, 0.1388, 0.6937, 0.1225, 0.6167, 0.05045, 0.5803, 0.08029, 0.656, 0.1607, 0.6739, 0.1388, 0.5803, 0.08029, 0.5504, 0.1167, 0.6416, 0.1875, 0.656, 0.1607, 0.5504, 0.1167, 0.5283, 0.1582, 0.6324, 0.2178, 0.6416, 0.1875, 0.5283, 0.1582, 0.5146, 0.2032, 0.6293, 0.25, 0.6324, 0.2178, 0.5146, 0.2032, 0.51, 0.25, 0.6324, 0.2822, 0.6293, 0.25, 0.51, 0.25, 0.5146, 0.2968, 0.6416, 0.3125, 0.6324, 0.2822, 0.5146, 0.2968, 0.5283, 0.3418, 0.656, 0.3393, 0.6416, 0.3125, 0.5283, 0.3418, 0.5504, 0.3833, 0.6739, 0.3612, 0.656, 0.3393, 0.5504, 0.3833, 0.5803, 0.4197, 0.6937, 0.3775, 0.6739, 0.3612, 0.5803, 0.4197, 0.6167, 0.4496, 0.7136, 0.3881, 0.6937, 0.3775, 0.6167, 0.4496, 0.6582, 0.4717, 0.7323, 0.3938, 0.7136, 0.3881, 0.6582, 0.4717, 0.7032, 0.4854, 0.75, 0.3955, 0.7323, 0.3938, 0.7032, 0.4854, 0.75, 0.49, 0.75, 0.3955, 0.7677, 0.3938, 0.7864, 0.3881, 0.8063, 0.3775, 0.8261, 0.3612, 0.844, 0.3393, 0.8584, 0.3125, 0.8676, 0.2822, 0.8707, 0.25, 0.8676, 0.2178, 0.8584, 0.1875, 0.844, 0.1607, 0.8261, 0.1388, 0.8063, 0.1225, 0.7864, 0.1119, 0.7677, 0.1062, 0.75, 0.1045, 0.7323, 0.1062, 0.7136, 0.1119, 0.6937, 0.1225, 0.6739, 0.1388, 0.656, 0.1607, 0.6416, 0.1875, 0.6324, 0.2178, 0.6293, 0.25, 0.6324, 0.2822, 0.6416, 0.3125, 0.656, 0.3393, 0.6739, 0.3612, 0.6937, 0.3775, 0.7136, 0.3881, 0.7323, 0.3938, 0.844, 0.1607, 0.8261, 0.1388, 0.8261, 0.1388, 0.844, 0.1607, 0.6324, 0.2822, 0.6416, 0.3125, 0.6416, 0.3125, 0.6324, 0.2822, 0.8261, 0.1388, 0.8063, 0.1225, 0.8063, 0.1225, 0.8261, 0.1388, 0.6416, 0.3125, 0.656, 0.3393, 0.656, 0.3393, 0.6416, 0.3125, 0.8063, 0.1225, 0.7864, 0.1119, 0.7864, 0.1119, 0.8063, 0.1225, 0.75, 0.3955, 0.7677, 0.3938, 0.7677, 0.3938, 0.75, 0.3955, 0.656, 0.3393, 0.6739, 0.3612, 0.6739, 0.3612, 0.656, 0.3393, 0.7864, 0.1119, 0.7677, 0.1062, 0.7677, 0.1062, 0.7864, 0.1119, 0.7677, 0.3938, 0.7864, 0.3881, 0.7864, 0.3881, 0.7677, 0.3938, 0.6739, 0.3612, 0.6937, 0.3775, 0.6937, 0.3775, 0.6739, 0.3612, 0.7677, 0.1062, 0.75, 0.1045, 0.75, 0.1045, 0.7677, 0.1062, 0.7864, 0.3881, 0.8063, 0.3775, 0.8063, 0.3775, 0.7864, 0.3881, 0.6937, 0.3775, 0.7136, 0.3881, 0.7136, 0.3881, 0.6937, 0.3775, 0.75, 0.1045, 0.7323, 0.1062, 0.7323, 0.1062, 0.75, 0.1045, 0.8063, 0.3775, 0.8261, 0.3612, 0.8261, 0.3612, 0.8063, 0.3775, 0.7136, 0.3881, 0.7323, 0.3938, 0.7323, 0.3938, 0.7136, 0.3881, 0.7323, 0.1062, 0.7136, 0.1119, 0.7136, 0.1119, 0.7323, 0.1062, 0.8261, 0.3612, 0.844, 0.3393, 0.844, 0.3393, 0.8261, 0.3612, 0.7323, 0.3938, 0.75, 0.3955, 0.75, 0.3955, 0.7323, 0.3938, 0.7136, 0.1119, 0.6937, 0.1225, 0.6937, 0.1225, 0.7136, 0.1119, 0.844, 0.3393, 0.8584, 0.3125, 0.8584, 0.3125, 0.844, 0.3393, 0.6937, 0.1225, 0.6739, 0.1388, 0.6739, 0.1388, 0.6937, 0.1225, 0.8584, 0.3125, 0.8676, 0.2822, 0.8676, 0.2822, 0.8584, 0.3125, 0.6739, 0.1388, 0.656, 0.1607, 0.656, 0.1607, 0.6739, 0.1388, 0.8676, 0.2822, 0.8707, 0.25, 0.8707, 0.25, 0.8676, 0.2822, 0.656, 0.1607, 0.6416, 0.1875, 0.6416, 0.1875, 0.656, 0.1607, 0.8707, 0.25, 0.8676, 0.2178, 0.8676, 0.2178, 0.8707, 0.25, 0.6416, 0.1875, 0.6324, 0.2178, 0.6324, 0.2178, 0.6416, 0.1875, 0.8676, 0.2178, 0.8584, 0.1875, 0.8584, 0.1875, 0.8676, 0.2178, 0.6324, 0.2178, 0.6293, 0.25, 0.6293, 0.25, 0.6324, 0.2178, 0.8584, 0.1875, 0.844, 0.1607, 0.844, 0.1607, 0.8584, 0.1875, 1.0, 0.6598, 1.0, 0.7647, 0.9688, 0.7647, 0.9688, 0.6598, 0.9688, 0.6598, 0.9688, 0.7647, 0.9375, 0.7647, 0.9375, 0.6598, 0.9375, 0.6598, 0.9375, 0.7647, 0.9062, 0.7647, 0.9062, 0.6598, 0.9062, 0.6598, 0.9062, 0.7647, 0.875, 0.7647, 0.875, 0.6598, 0.875, 0.6598, 0.875, 0.7647, 0.8438, 0.7647, 0.8438, 0.6598, 0.8438, 0.6598, 0.8438, 0.7647, 0.8125, 0.7647, 0.8125, 0.6598, 0.8125, 0.6598, 0.8125, 0.7647, 0.7812, 0.7647, 0.7812, 0.6598, 0.7812, 0.6598, 0.7812, 0.7647, 0.75, 0.7647, 0.75, 0.6598, 0.75, 0.6598, 0.75, 0.7647, 0.7188, 0.7647, 0.7188, 0.6598, 0.7188, 0.6598, 0.7188, 0.7647, 0.6875, 0.7647, 0.6875, 0.6598, 0.6875, 0.6598, 0.6875, 0.7647, 0.6562, 0.7647, 0.6562, 0.6598, 0.6562, 0.6598, 0.6562, 0.7647, 0.625, 0.7647, 0.625, 0.6598, 0.625, 0.6598, 0.625, 0.7647, 0.5938, 0.7647, 0.5938, 0.6598, 0.5938, 0.6598, 0.5938, 0.7647, 0.5625, 0.7647, 0.5625, 0.6598, 0.5625, 0.6598, 0.5625, 0.7647, 0.5312, 0.7647, 0.5312, 0.6598, 0.5312, 0.6598, 0.5312, 0.7647, 0.5, 0.7647, 0.5, 0.6598, 0.5, 0.6598, 0.5, 0.7647, 0.4688, 0.7647, 0.4688, 0.6598, 0.4688, 0.6598, 0.4688, 0.7647, 0.4375, 0.7647, 0.4375, 0.6598, 0.4375, 0.6598, 0.4375, 0.7647, 0.4062, 0.7647, 0.4062, 0.6598, 0.4062, 0.6598, 0.4062, 0.7647, 0.375, 0.7647, 0.375, 0.6598, 0.375, 0.6598, 0.375, 0.7647, 0.3438, 0.7647, 0.3438, 0.6598, 0.3438, 0.6598, 0.3438, 0.7647, 0.3125, 0.7647, 0.3125, 0.6598, 0.3125, 0.6598, 0.3125, 0.7647, 0.2812, 0.7647, 0.2812, 0.6598, 0.2812, 0.6598, 0.2812, 0.7647, 0.25, 0.7647, 0.25, 0.6598, 0.25, 0.6598, 0.25, 0.7647, 0.2188, 0.7647, 0.2188, 0.6598, 0.2188, 0.6598, 0.2188, 0.7647, 0.1875, 0.7647, 0.1875, 0.6598, 0.1875, 0.6598, 0.1875, 0.7647, 0.1562, 0.7647, 0.1562, 0.6598, 0.1562, 0.6598, 0.1562, 0.7647, 0.125, 0.7647, 0.125, 0.6598, 0.125, 0.6598, 0.125, 0.7647, 0.09375, 0.7647, 0.09375, 0.6598, 0.09375, 0.6598, 0.09375, 0.7647, 0.0625, 0.7647, 0.0625, 0.6598, 0.0625, 0.6598, 0.0625, 0.7647, 0.03125, 0.7647, 0.03125, 0.6598, 0.03125, 0.6598, 0.03125, 0.7647, 0.0, 0.7647, 0.0, 0.6598, 1.0, 0.7647, 1.0, 0.7846, 0.9688, 0.7846, 0.9688, 0.7647, 0.9688, 0.7647, 0.9688, 0.7846, 0.9375, 0.7846, 0.9375, 0.7647, 0.9375, 0.7647, 0.9375, 0.7846, 0.9062, 0.7846, 0.9062, 0.7647, 0.9062, 0.7647, 0.9062, 0.7846, 0.875, 0.7846, 0.875, 0.7647, 0.875, 0.7647, 0.875, 0.7846, 0.8438, 0.7846, 0.8438, 0.7647, 0.8438, 0.7647, 0.8438, 0.7846, 0.8125, 0.7846, 0.8125, 0.7647, 0.8125, 0.7647, 0.8125, 0.7846, 0.7812, 0.7846, 0.7812, 0.7647, 0.7812, 0.7647, 0.7812, 0.7846, 0.75, 0.7846, 0.75, 0.7647, 0.75, 0.7647, 0.75, 0.7846, 0.7188, 0.7846, 0.7188, 0.7647, 0.7188, 0.7647, 0.7188, 0.7846, 0.6875, 0.7846, 0.6875, 0.7647, 0.6875, 0.7647, 0.6875, 0.7846, 0.6562, 0.7846, 0.6562, 0.7647, 0.6562, 0.7647, 0.6562, 0.7846, 0.625, 0.7846, 0.625, 0.7647, 0.625, 0.7647, 0.625, 0.7846, 0.5938, 0.7846, 0.5938, 0.7647, 0.5938, 0.7647, 0.5938, 0.7846, 0.5625, 0.7846, 0.5625, 0.7647, 0.5625, 0.7647, 0.5625, 0.7846, 0.5312, 0.7846, 0.5312, 0.7647, 0.5312, 0.7647, 0.5312, 0.7846, 0.5, 0.7846, 0.5, 0.7647, 0.5, 0.7647, 0.5, 0.7846, 0.4688, 0.7846, 0.4688, 0.7647, 0.4688, 0.7647, 0.4688, 0.7846, 0.4375, 0.7846, 0.4375, 0.7647, 0.4375, 0.7647, 0.4375, 0.7846, 0.4062, 0.7846, 0.4062, 0.7647, 0.4062, 0.7647, 0.4062, 0.7846, 0.375, 0.7846, 0.375, 0.7647, 0.375, 0.7647, 0.375, 0.7846, 0.3438, 0.7846, 0.3438, 0.7647, 0.3438, 0.7647, 0.3438, 0.7846, 0.3125, 0.7846, 0.3125, 0.7647, 0.3125, 0.7647, 0.3125, 0.7846, 0.2812, 0.7846, 0.2812, 0.7647, 0.2812, 0.7647, 0.2812, 0.7846, 0.25, 0.7846, 0.25, 0.7647, 0.25, 0.7647, 0.25, 0.7846, 0.2188, 0.7846, 0.2188, 0.7647, 0.2188, 0.7647, 0.2188, 0.7846, 0.1875, 0.7846, 0.1875, 0.7647, 0.1875, 0.7647, 0.1875, 0.7846, 0.1562, 0.7846, 0.1562, 0.7647, 0.1562, 0.7647, 0.1562, 0.7846, 0.125, 0.7846, 0.125, 0.7647, 0.125, 0.7647, 0.125, 0.7846, 0.09375, 0.7846, 0.09375, 0.7647, 0.09375, 0.7647, 0.09375, 0.7846, 0.0625, 0.7846, 0.0625, 0.7647, 0.0625, 0.7647, 0.0625, 0.7846, 0.03125, 0.7846, 0.03125, 0.7647, 0.03125, 0.7647, 0.03125, 0.7846, 0.0, 0.7846, 0.0, 0.7647, 1.0, 0.7846, 1.0, 0.8421, 0.9688, 0.8421, 0.9688, 0.7846, 0.9688, 0.7846, 0.9688, 0.8421, 0.9375, 0.8421, 0.9375, 0.7846, 0.9375, 0.7846, 0.9375, 0.8421, 0.9062, 0.8421, 0.9062, 0.7846, 0.9062, 0.7846, 0.9062, 0.8421, 0.875, 0.8421, 0.875, 0.7846, 0.875, 0.7846, 0.875, 0.8421, 0.8438, 0.8421, 0.8438, 0.7846, 0.8438, 0.7846, 0.8438, 0.8421, 0.8125, 0.8421, 0.8125, 0.7846, 0.8125, 0.7846, 0.8125, 0.8421, 0.7812, 0.8421, 0.7812, 0.7846, 0.7812, 0.7846, 0.7812, 0.8421, 0.75, 0.8421, 0.75, 0.7846, 0.75, 0.7846, 0.75, 0.8421, 0.7188, 0.8421, 0.7188, 0.7846, 0.7188, 0.7846, 0.7188, 0.8421, 0.6875, 0.8421, 0.6875, 0.7846, 0.6875, 0.7846, 0.6875, 0.8421, 0.6562, 0.8421, 0.6562, 0.7846, 0.6562, 0.7846, 0.6562, 0.8421, 0.625, 0.8421, 0.625, 0.7846, 0.625, 0.7846, 0.625, 0.8421, 0.5938, 0.8421, 0.5938, 0.7846, 0.5938, 0.7846, 0.5938, 0.8421, 0.5625, 0.8421, 0.5625, 0.7846, 0.5625, 0.7846, 0.5625, 0.8421, 0.5312, 0.8421, 0.5312, 0.7846, 0.5312, 0.7846, 0.5312, 0.8421, 0.5, 0.8421, 0.5, 0.7846, 0.5, 0.7846, 0.5, 0.8421, 0.4688, 0.8421, 0.4688, 0.7846, 0.4688, 0.7846, 0.4688, 0.8421, 0.4375, 0.8421, 0.4375, 0.7846, 0.4375, 0.7846, 0.4375, 0.8421, 0.4062, 0.8421, 0.4062, 0.7846, 0.4062, 0.7846, 0.4062, 0.8421, 0.375, 0.8421, 0.375, 0.7846, 0.375, 0.7846, 0.375, 0.8421, 0.3438, 0.8421, 0.3438, 0.7846, 0.3438, 0.7846, 0.3438, 0.8421, 0.3125, 0.8421, 0.3125, 0.7846, 0.3125, 0.7846, 0.3125, 0.8421, 0.2812, 0.8421, 0.2812, 0.7846, 0.2812, 0.7846, 0.2812, 0.8421, 0.25, 0.8421, 0.25, 0.7846, 0.25, 0.7846, 0.25, 0.8421, 0.2188, 0.8421, 0.2188, 0.7846, 0.2188, 0.7846, 0.2188, 0.8421, 0.1875, 0.8421, 0.1875, 0.7846, 0.1875, 0.7846, 0.1875, 0.8421, 0.1562, 0.8421, 0.1562, 0.7846, 0.1562, 0.7846, 0.1562, 0.8421, 0.125, 0.8421, 0.125, 0.7846, 0.125, 0.7846, 0.125, 0.8421, 0.09375, 0.8421, 0.09375, 0.7846, 0.09375, 0.7846, 0.09375, 0.8421, 0.0625, 0.8421, 0.0625, 0.7846, 0.0625, 0.7846, 0.0625, 0.8421, 0.03125, 0.8421, 0.03125, 0.7846, 0.03125, 0.7846, 0.03125, 0.8421, 0.0, 0.8421, 0.0, 0.7846, 1.0, 0.8421, 1.0, 0.8451, 0.9688, 0.8451, 0.9688, 0.8421, 0.9688, 0.8421, 0.9688, 0.8451, 0.9375, 0.8451, 0.9375, 0.8421, 0.9375, 0.8421, 0.9375, 0.8451, 0.9062, 0.8451, 0.9062, 0.8421, 0.9062, 0.8421, 0.9062, 0.8451, 0.875, 0.8451, 0.875, 0.8421, 0.875, 0.8421, 0.875, 0.8451, 0.8438, 0.8451, 0.8438, 0.8421, 0.8438, 0.8421, 0.8438, 0.8451, 0.8125, 0.8451, 0.8125, 0.8421, 0.8125, 0.8421, 0.8125, 0.8451, 0.7812, 0.8451, 0.7812, 0.8421, 0.7812, 0.8421, 0.7812, 0.8451, 0.75, 0.8451, 0.75, 0.8421, 0.75, 0.8421, 0.75, 0.8451, 0.7188, 0.8451, 0.7188, 0.8421, 0.7188, 0.8421, 0.7188, 0.8451, 0.6875, 0.8451, 0.6875, 0.8421, 0.6875, 0.8421, 0.6875, 0.8451, 0.6562, 0.8451, 0.6562, 0.8421, 0.6562, 0.8421, 0.6562, 0.8451, 0.625, 0.8451, 0.625, 0.8421, 0.625, 0.8421, 0.625, 0.8451, 0.5938, 0.8451, 0.5938, 0.8421, 0.5938, 0.8421, 0.5938, 0.8451, 0.5625, 0.8451, 0.5625, 0.8421, 0.5625, 0.8421, 0.5625, 0.8451, 0.5312, 0.8451, 0.5312, 0.8421, 0.5312, 0.8421, 0.5312, 0.8451, 0.5, 0.8451, 0.5, 0.8421, 0.5, 0.8421, 0.5, 0.8451, 0.4688, 0.8451, 0.4688, 0.8421, 0.4688, 0.8421, 0.4688, 0.8451, 0.4375, 0.8451, 0.4375, 0.8421, 0.4375, 0.8421, 0.4375, 0.8451, 0.4062, 0.8451, 0.4062, 0.8421, 0.4062, 0.8421, 0.4062, 0.8451, 0.375, 0.8451, 0.375, 0.8421, 0.375, 0.8421, 0.375, 0.8451, 0.3438, 0.8451, 0.3438, 0.8421, 0.3438, 0.8421, 0.3438, 0.8451, 0.3125, 0.8451, 0.3125, 0.8421, 0.3125, 0.8421, 0.3125, 0.8451, 0.2812, 0.8451, 0.2812, 0.8421, 0.2812, 0.8421, 0.2812, 0.8451, 0.25, 0.8451, 0.25, 0.8421, 0.25, 0.8421, 0.25, 0.8451, 0.2188, 0.8451, 0.2188, 0.8421, 0.2188, 0.8421, 0.2188, 0.8451, 0.1875, 0.8451, 0.1875, 0.8421, 0.1875, 0.8421, 0.1875, 0.8451, 0.1562, 0.8451, 0.1562, 0.8421, 0.1562, 0.8421, 0.1562, 0.8451, 0.125, 0.8451, 0.125, 0.8421, 0.125, 0.8421, 0.125, 0.8451, 0.09375, 0.8451, 0.09375, 0.8421, 0.09375, 0.8421, 0.09375, 0.8451, 0.0625, 0.8451, 0.0625, 0.8421, 0.0625, 0.8421, 0.0625, 0.8451, 0.03125, 0.8451, 0.03125, 0.8421, 0.03125, 0.8421, 0.03125, 0.8451, 0.0, 0.8451, 0.0, 0.8421])
me_cylinder.materials.append(mat_main)
me_cylinder.materials.append(mat_metal)
me_cylinder.materials.append(mat_stripe)
me_cylinder.materials.append(mat_silver)
me_cylinder.use_remesh_fix_poles = True
me_cylinder.use_remesh_preserve_attributes = False
me_cylinder.use_mirror_vertex_groups = False
me_cylinder.update()
me_cube_001 = bpy.data.meshes.new('Cube.001')
me_cube_001.from_pydata([(-0.09323, 0.02687, -0.006404), (-0.09323, 0.02687, 0.006404), (-0.1387, 0.1984, -0.006404), (-0.1387, 0.1984, 0.006404), (0.1831, 0.02687, -0.006404), (0.1831, 0.02687, 0.006404), (0.1174, 0.1984, -0.006404), (0.1174, 0.1984, 0.006404)], [], [(0, 1, 3, 2), (2, 3, 7, 6), (6, 7, 5, 4), (4, 5, 1, 0), (2, 6, 4, 0), (7, 3, 1, 5)])
_uv = me_cube_001.uv_layers.new(name='UVMap')
_uv.uv.foreach_set('vector', [0.375, 0.0, 0.625, 0.0, 0.625, 0.25, 0.375, 0.25, 0.375, 0.25, 0.625, 0.25, 0.625, 0.5, 0.375, 0.5, 0.375, 0.5, 0.625, 0.5, 0.625, 0.75, 0.375, 0.75, 0.375, 0.75, 0.625, 0.75, 0.625, 1.0, 0.375, 1.0, 0.125, 0.5, 0.375, 0.5, 0.375, 0.75, 0.125, 0.75, 0.625, 0.5, 0.875, 0.5, 0.875, 0.75, 0.625, 0.75])
me_cube_001.materials.append(mat_metal)
me_cube_001.use_remesh_fix_poles = True
me_cube_001.use_remesh_preserve_attributes = False
me_cube_001.use_mirror_vertex_groups = False
me_cube_001.update()
me_cylinder_001 = bpy.data.meshes.new('Cylinder.001')
me_cylinder_001.from_pydata([(-4.72e-08, 0.08479, -0.01577), (5.026e-08, 0.08479, 0.01577), (0.01654, 0.08317, -0.01577), (0.01654, 0.08317, 0.01577), (0.03245, 0.07834, -0.01577), (0.03245, 0.07834, 0.01577), (0.04711, 0.0705, -0.01577), (0.04711, 0.0705, 0.01577), (0.05996, 0.05996, -0.01577), (0.05996, 0.05996, 0.01577), (0.0705, 0.04711, -0.01577), (0.0705, 0.04711, 0.01577), (0.07834, 0.03245, -0.01577), (0.07834, 0.03245, 0.01577), (0.08317, 0.01654, -0.01577), (0.08317, 0.01654, 0.01577), (0.08479, 1.243e-08, -0.01577), (0.08479, 1.243e-08, 0.01577), (0.08317, -0.01654, -0.01577), (0.08317, -0.01654, 0.01577), (0.07834, -0.03245, -0.01577), (0.07834, -0.03245, 0.01577), (0.0705, -0.04711, -0.01577), (0.0705, -0.04711, 0.01577), (0.05996, -0.05996, -0.01577), (0.05996, -0.05996, 0.01577), (0.04711, -0.0705, -0.01577), (0.04711, -0.0705, 0.01577), (0.03245, -0.07834, -0.01577), (0.03245, -0.07834, 0.01577), (0.01654, -0.08317, -0.01577), (0.01654, -0.08317, 0.01577), (-7.483e-08, -0.08479, -0.01577), (2.263e-08, -0.08479, 0.01577), (-0.01654, -0.08317, -0.01577), (-0.01654, -0.08317, 0.01577), (-0.03245, -0.07834, -0.01577), (-0.03245, -0.07834, 0.01577), (-0.04711, -0.0705, -0.01577), (-0.04711, -0.0705, 0.01577), (-0.05996, -0.05996, -0.01577), (-0.05996, -0.05996, 0.01577), (-0.0705, -0.04711, -0.01577), (-0.0705, -0.04711, 0.01577), (-0.07834, -0.03245, -0.01577), (-0.07834, -0.03245, 0.01577), (-0.08317, -0.01654, -0.01577), (-0.08317, -0.01654, 0.01577), (-0.08479, 8.791e-08, -0.01577), (-0.08479, 8.791e-08, 0.01577), (-0.08317, 0.01654, -0.01577), (-0.08317, 0.01654, 0.01577), (-0.07834, 0.03245, -0.01577), (-0.07834, 0.03245, 0.01577), (-0.0705, 0.04711, -0.01577), (-0.0705, 0.04711, 0.01577), (-0.05996, 0.05996, -0.01577), (-0.05996, 0.05996, 0.01577), (-0.04711, 0.0705, -0.01577), (-0.04711, 0.0705, 0.01577), (-0.03245, 0.07834, -0.01577), (-0.03245, 0.07834, 0.01577), (-0.01654, 0.08317, -0.01577), (-0.01654, 0.08317, 0.01577), (9.179e-10, 0.09085, 6.534e-07), (0.01772, 0.0891, 6.534e-07), (0.03477, 0.08393, 6.554e-07), (0.05047, 0.07554, 6.554e-07), (0.06424, 0.06424, 6.574e-07), (0.07554, 0.05047, 6.574e-07), (0.08393, 0.03477, 6.574e-07), (0.0891, 0.01772, 6.574e-07), (0.09085, 1.085e-08, 6.574e-07), (0.0891, -0.01772, 6.574e-07), (0.08393, -0.03477, 6.574e-07), (0.07554, -0.05047, 6.574e-07), (0.06424, -0.06424, 6.574e-07), (0.05047, -0.07554, 6.554e-07), (0.03477, -0.08393, 6.554e-07), (0.01772, -0.0891, 6.534e-07), (-2.868e-08, -0.09085, 6.534e-07), (-0.01772, -0.0891, 6.534e-07), (-0.03477, -0.08393, 6.534e-07), (-0.05047, -0.07554, 6.534e-07), (-0.06424, -0.06424, 6.514e-07), (-0.07554, -0.05047, 6.514e-07), (-0.08393, -0.03477, 6.514e-07), (-0.0891, -0.01772, 6.514e-07), (-0.09085, 9.171e-08, 6.514e-07), (-0.0891, 0.01772, 6.514e-07), (-0.08393, 0.03477, 6.514e-07), (-0.07554, 0.05047, 6.514e-07), (-0.06424, 0.06424, 6.514e-07), (-0.05047, 0.07554, 6.534e-07), (-0.03477, 0.08393, 6.534e-07), (-0.01772, 0.0891, 6.534e-07)], [], [(64, 1, 3, 65), (65, 3, 5, 66), (66, 5, 7, 67), (67, 7, 9, 68), (68, 9, 11, 69), (69, 11, 13, 70), (70, 13, 15, 71), (71, 15, 17, 72), (72, 17, 19, 73), (73, 19, 21, 74), (74, 21, 23, 75), (75, 23, 25, 76), (76, 25, 27, 77), (77, 27, 29, 78), (78, 29, 31, 79), (79, 31, 33, 80), (80, 33, 35, 81), (81, 35, 37, 82), (82, 37, 39, 83), (83, 39, 41, 84), (84, 41, 43, 85), (85, 43, 45, 86), (86, 45, 47, 87), (87, 47, 49, 88), (88, 49, 51, 89), (89, 51, 53, 90), (90, 53, 55, 91), (91, 55, 57, 92), (92, 57, 59, 93), (93, 59, 61, 94), (3, 1, 63, 61, 59, 57, 55, 53, 51, 49, 47, 45, 43, 41, 39, 37, 35, 33, 31, 29, 27, 25, 23, 21, 19, 17, 15, 13, 11, 9, 7, 5), (94, 61, 63, 95), (95, 63, 1, 64), (0, 2, 4, 6, 8, 10, 12, 14, 16, 18, 20, 22, 24, 26, 28, 30, 32, 34, 36, 38, 40, 42, 44, 46, 48, 50, 52, 54, 56, 58, 60, 62), (62, 95, 64, 0), (60, 94, 95, 62), (58, 93, 94, 60), (56, 92, 93, 58), (54, 91, 92, 56), (52, 90, 91, 54), (50, 89, 90, 52), (48, 88, 89, 50), (46, 87, 88, 48), (44, 86, 87, 46), (42, 85, 86, 44), (40, 84, 85, 42), (38, 83, 84, 40), (36, 82, 83, 38), (34, 81, 82, 36), (32, 80, 81, 34), (30, 79, 80, 32), (28, 78, 79, 30), (26, 77, 78, 28), (24, 76, 77, 26), (22, 75, 76, 24), (20, 74, 75, 22), (18, 73, 74, 20), (16, 72, 73, 18), (14, 71, 72, 16), (12, 70, 71, 14), (10, 69, 70, 12), (8, 68, 69, 10), (6, 67, 68, 8), (4, 66, 67, 6), (2, 65, 66, 4), (0, 64, 65, 2)])
me_cylinder_001.polygons.foreach_set('use_smooth', [True] * 66)
_uv = me_cylinder_001.uv_layers.new(name='UVMap')
_uv.uv.foreach_set('vector', [1.0, 0.75, 1.0, 1.0, 0.9688, 1.0, 0.9688, 0.75, 0.9688, 0.75, 0.9688, 1.0, 0.9375, 1.0, 0.9375, 0.75, 0.9375, 0.75, 0.9375, 1.0, 0.9062, 1.0, 0.9062, 0.75, 0.9062, 0.75, 0.9062, 1.0, 0.875, 1.0, 0.875, 0.75, 0.875, 0.75, 0.875, 1.0, 0.8438, 1.0, 0.8438, 0.75, 0.8438, 0.75, 0.8438, 1.0, 0.8125, 1.0, 0.8125, 0.75, 0.8125, 0.75, 0.8125, 1.0, 0.7812, 1.0, 0.7812, 0.75, 0.7812, 0.75, 0.7812, 1.0, 0.75, 1.0, 0.75, 0.75, 0.75, 0.75, 0.75, 1.0, 0.7188, 1.0, 0.7188, 0.75, 0.7188, 0.75, 0.7188, 1.0, 0.6875, 1.0, 0.6875, 0.75, 0.6875, 0.75, 0.6875, 1.0, 0.6562, 1.0, 0.6562, 0.75, 0.6562, 0.75, 0.6562, 1.0, 0.625, 1.0, 0.625, 0.75, 0.625, 0.75, 0.625, 1.0, 0.5938, 1.0, 0.5938, 0.75, 0.5938, 0.75, 0.5938, 1.0, 0.5625, 1.0, 0.5625, 0.75, 0.5625, 0.75, 0.5625, 1.0, 0.5312, 1.0, 0.5312, 0.75, 0.5312, 0.75, 0.5312, 1.0, 0.5, 1.0, 0.5, 0.75, 0.5, 0.75, 0.5, 1.0, 0.4688, 1.0, 0.4688, 0.75, 0.4688, 0.75, 0.4688, 1.0, 0.4375, 1.0, 0.4375, 0.75, 0.4375, 0.75, 0.4375, 1.0, 0.4062, 1.0, 0.4062, 0.75, 0.4062, 0.75, 0.4062, 1.0, 0.375, 1.0, 0.375, 0.75, 0.375, 0.75, 0.375, 1.0, 0.3438, 1.0, 0.3438, 0.75, 0.3438, 0.75, 0.3438, 1.0, 0.3125, 1.0, 0.3125, 0.75, 0.3125, 0.75, 0.3125, 1.0, 0.2812, 1.0, 0.2812, 0.75, 0.2812, 0.75, 0.2812, 1.0, 0.25, 1.0, 0.25, 0.75, 0.25, 0.75, 0.25, 1.0, 0.2188, 1.0, 0.2188, 0.75, 0.2188, 0.75, 0.2188, 1.0, 0.1875, 1.0, 0.1875, 0.75, 0.1875, 0.75, 0.1875, 1.0, 0.1562, 1.0, 0.1562, 0.75, 0.1562, 0.75, 0.1562, 1.0, 0.125, 1.0, 0.125, 0.75, 0.125, 0.75, 0.125, 1.0, 0.09375, 1.0, 0.09375, 0.75, 0.09375, 0.75, 0.09375, 1.0, 0.0625, 1.0, 0.0625, 0.75, 0.2968, 0.4854, 0.25, 0.49, 0.2032, 0.4854, 0.1582, 0.4717, 0.1167, 0.4496, 0.08029, 0.4197, 0.05045, 0.3833, 0.02827, 0.3418, 0.01461, 0.2968, 0.01, 0.25, 0.01461, 0.2032, 0.02827, 0.1582, 0.05045, 0.1167, 0.08029, 0.08029, 0.1167, 0.05045, 0.1582, 0.02827, 0.2032, 0.01461, 0.25, 0.01, 0.2968, 0.01461, 0.3418, 0.02827, 0.3833, 0.05045, 0.4197, 0.08029, 0.4496, 0.1167, 0.4717, 0.1582, 0.4854, 0.2032, 0.49, 0.25, 0.4854, 0.2968, 0.4717, 0.3418, 0.4496, 0.3833, 0.4197, 0.4197, 0.3833, 0.4496, 0.3418, 0.4717, 0.0625, 0.75, 0.0625, 1.0, 0.03125, 1.0, 0.03125, 0.75, 0.03125, 0.75, 0.03125, 1.0, 0.0, 1.0, 0.0, 0.75, 0.75, 0.49, 0.7968, 0.4854, 0.8418, 0.4717, 0.8833, 0.4496, 0.9197, 0.4197, 0.9496, 0.3833, 0.9717, 0.3418, 0.9854, 0.2968, 0.99, 0.25, 0.9854, 0.2032, 0.9717, 0.1582, 0.9496, 0.1167, 0.9197, 0.08029, 0.8833, 0.05045, 0.8418, 0.02827, 0.7968, 0.01461, 0.75, 0.01, 0.7032, 0.01461, 0.6582, 0.02827, 0.6167, 0.05045, 0.5803, 0.08029, 0.5504, 0.1167, 0.5283, 0.1582, 0.5146, 0.2032, 0.51, 0.25, 0.5146, 0.2968, 0.5283, 0.3418, 0.5504, 0.3833, 0.5803, 0.4197, 0.6167, 0.4496, 0.6582, 0.4717, 0.7032, 0.4854, 0.03125, 0.5, 0.03125, 0.75, 0.0, 0.75, 0.0, 0.5, 0.0625, 0.5, 0.0625, 0.75, 0.03125, 0.75, 0.03125, 0.5, 0.09375, 0.5, 0.09375, 0.75, 0.0625, 0.75, 0.0625, 0.5, 0.125, 0.5, 0.125, 0.75, 0.09375, 0.75, 0.09375, 0.5, 0.1562, 0.5, 0.1562, 0.75, 0.125, 0.75, 0.125, 0.5, 0.1875, 0.5, 0.1875, 0.75, 0.1562, 0.75, 0.1562, 0.5, 0.2188, 0.5, 0.2188, 0.75, 0.1875, 0.75, 0.1875, 0.5, 0.25, 0.5, 0.25, 0.75, 0.2188, 0.75, 0.2188, 0.5, 0.2812, 0.5, 0.2812, 0.75, 0.25, 0.75, 0.25, 0.5, 0.3125, 0.5, 0.3125, 0.75, 0.2812, 0.75, 0.2812, 0.5, 0.3438, 0.5, 0.3438, 0.75, 0.3125, 0.75, 0.3125, 0.5, 0.375, 0.5, 0.375, 0.75, 0.3438, 0.75, 0.3438, 0.5, 0.4062, 0.5, 0.4062, 0.75, 0.375, 0.75, 0.375, 0.5, 0.4375, 0.5, 0.4375, 0.75, 0.4062, 0.75, 0.4062, 0.5, 0.4688, 0.5, 0.4688, 0.75, 0.4375, 0.75, 0.4375, 0.5, 0.5, 0.5, 0.5, 0.75, 0.4688, 0.75, 0.4688, 0.5, 0.5312, 0.5, 0.5312, 0.75, 0.5, 0.75, 0.5, 0.5, 0.5625, 0.5, 0.5625, 0.75, 0.5312, 0.75, 0.5312, 0.5, 0.5938, 0.5, 0.5938, 0.75, 0.5625, 0.75, 0.5625, 0.5, 0.625, 0.5, 0.625, 0.75, 0.5938, 0.75, 0.5938, 0.5, 0.6562, 0.5, 0.6562, 0.75, 0.625, 0.75, 0.625, 0.5, 0.6875, 0.5, 0.6875, 0.75, 0.6562, 0.75, 0.6562, 0.5, 0.7188, 0.5, 0.7188, 0.75, 0.6875, 0.75, 0.6875, 0.5, 0.75, 0.5, 0.75, 0.75, 0.7188, 0.75, 0.7188, 0.5, 0.7812, 0.5, 0.7812, 0.75, 0.75, 0.75, 0.75, 0.5, 0.8125, 0.5, 0.8125, 0.75, 0.7812, 0.75, 0.7812, 0.5, 0.8438, 0.5, 0.8438, 0.75, 0.8125, 0.75, 0.8125, 0.5, 0.875, 0.5, 0.875, 0.75, 0.8438, 0.75, 0.8438, 0.5, 0.9062, 0.5, 0.9062, 0.75, 0.875, 0.75, 0.875, 0.5, 0.9375, 0.5, 0.9375, 0.75, 0.9062, 0.75, 0.9062, 0.5, 0.9688, 0.5, 0.9688, 0.75, 0.9375, 0.75, 0.9375, 0.5, 1.0, 0.5, 1.0, 0.75, 0.9688, 0.75, 0.9688, 0.5])
me_cylinder_001.materials.append(mat_metal)
me_cylinder_001.use_remesh_fix_poles = True
me_cylinder_001.use_remesh_preserve_attributes = False
me_cylinder_001.use_mirror_vertex_groups = False
me_cylinder_001.update()

# ---- objects
ob_light = bpy.data.objects.new('Light', light_light)
ob_camera = bpy.data.objects.new('Camera', cam_camera)
ob_empty = bpy.data.objects.new('Empty', None)
ob_cylinder = bpy.data.objects.new('Cylinder', me_cylinder)
ob_cube = bpy.data.objects.new('Cube', me_cube_001)
ob_fin_rotate = bpy.data.objects.new('Fin Rotate', None)
ob_cylinder_001 = bpy.data.objects.new('Cylinder.001', me_cylinder_001)
ob_cylinder_002 = bpy.data.objects.new('Cylinder.002', me_cylinder_001)
ob_lighting = bpy.data.objects.new('Lighting', None)

# ---- transforms, parenting, visibility, modifiers, constraints
ob_light.location = (4.076, 1.005, 5.904)
ob_light.rotation_euler = (0.6503, 0.05522, 1.866)
ob_light.lock_rotations_4d = False
ob_light.empty_display_type = 'ARROWS'
ob_light.color = (0.0, 0.0, 0.0, 0.0)
ob_light.lineart.crease_threshold = 0.0
ob_camera.location = (0.0225, 0.0, 5.0)
ob_camera.lock_rotations_4d = False
ob_camera.empty_display_type = 'ARROWS'
ob_camera.color = (0.0, 0.0, 0.0, 0.0)
ob_camera.display_type = 'WIRE'
ob_camera.lineart.crease_threshold = 0.0
ob_empty.location = (-0.6546, -0.7302, 0.0)
ob_empty.rotation_euler = (0.0, -0.0, 0.04837)
ob_empty.scale = (1.29, 1.29, 1.29)
ob_empty.empty_display_type = 'IMAGE'
ob_empty.empty_display_size = 5.0
ob_empty.use_empty_image_alpha = True
ob_empty.color = (1.0, 1.0, 1.0, 0.5)
ob_empty.lineart.crease_threshold = 0.0
ob_cylinder.location = (0.0, 0.0, 0.0)
ob_cylinder.rotation_euler = (0.0, 1.571, 0.0)
ob_cylinder.lineart.crease_threshold = 0.0
ob_cube.location = (-1.086, 5.087e-08, 4.098e-08)
ob_cube.lineart.crease_threshold = 0.0
_m = ob_cube.modifiers.new('Array', 'ARRAY')
_m.count = 4
_m.constant_offset_displace = (0.0, 0.0, 0.0)
_m.use_relative_offset = False
_m.use_object_offset = True
_m.offset_object = ob_fin_rotate
ob_fin_rotate.location = (-1.086, 5.087e-08, 4.098e-08)
ob_fin_rotate.rotation_euler = (1.571, -0.0, 0.0)
ob_fin_rotate.lineart.crease_threshold = 0.0
ob_cylinder_001.location = (-1.25, 5.087e-08, 4.098e-08)
ob_cylinder_001.rotation_euler = (0.0, 1.571, 0.0)
ob_cylinder_001.lineart.crease_threshold = 0.0
_m = ob_cylinder_001.modifiers.new('Auto Smooth', 'NODES')
_m.node_group = ng_auto_smooth
_gi = [s.identifier for s in ng_auto_smooth.interface.items_tree if s.item_type == 'SOCKET' and s.in_out == 'INPUT']
_m[_gi[1]] = 0.5236  # Angle
ob_cylinder_002.location = (-1.297, 5.087e-08, 4.098e-08)
ob_cylinder_002.rotation_euler = (0.0, 1.571, 0.0)
ob_cylinder_002.lineart.crease_threshold = 0.0
_m = ob_cylinder_002.modifiers.new('Auto Smooth', 'NODES')
_m.node_group = ng_auto_smooth
_gi = [s.identifier for s in ng_auto_smooth.interface.items_tree if s.item_type == 'SOCKET' and s.in_out == 'INPUT']
_m[_gi[1]] = 0.5236  # Angle
ob_lighting.location = (0.0, 0.0, 0.0)

# ---- collection membership
col_collection.objects.link(ob_light)
col_collection.objects.link(ob_camera)
col_collection.objects.link(ob_empty)
col_collection.objects.link(ob_cylinder)
col_collection.objects.link(ob_cube)
col_collection.objects.link(ob_fin_rotate)
col_collection.objects.link(ob_cylinder_001)
col_collection.objects.link(ob_cylinder_002)
col_collection.objects.link(ob_lighting)

# ---- scene / render settings (as saved in the file)
scene.camera = ob_camera
scene.frame_start = 1; scene.frame_end = 250; scene.frame_set(1)
scene.render.engine = 'CYCLES'
scene.render.resolution_x = 128
scene.render.resolution_y = 20
scene.render.film_transparent = True
scene.cycles.samples = 128
scene.cycles.sampling_pattern = 'TABULATED_SOBOL'
scene.cycles.use_adaptive_sampling = False
scene.cycles.use_light_tree = False
scene.view_settings.view_transform = 'Filmic'
bpy.context.view_layer.update()
